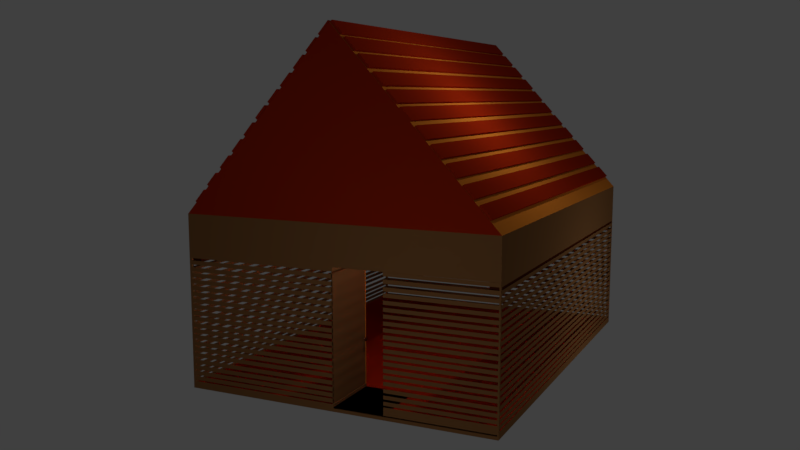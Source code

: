 # Source: 16.proyecto.gallinero.blend  (saved by Blender 2.79.6; exported with 4.5.12 LTS)
import bpy
from mathutils import Matrix  # noqa: F401  (used for matrix-valued properties, if any)

bpy.ops.wm.read_factory_settings(use_empty=True)
scene = bpy.context.scene
scene.name = 'Scene'

# ---- collections
col_collection_1 = bpy.data.collections.new('Collection 1'); scene.collection.children.link(col_collection_1)

# ---- materials (node trees are filled in below, after node groups)
mat_material_003 = bpy.data.materials.new('Material.003')
mat_material_003.alpha_threshold = 0.0
mat_material_003.use_transparent_shadow = False
mat_material_003.diffuse_color = (0.07658, 0.01243, 0.002354, 1.0)
mat_material_003.roughness = 0.5
mat_material_008 = bpy.data.materials.new('Material.008')
mat_material_008.alpha_threshold = 0.0
mat_material_008.use_transparent_shadow = False
mat_material_008.diffuse_color = (0.5277, 0.5277, 0.5277, 1.0)
mat_material_008.roughness = 0.5
mat_material_005 = bpy.data.materials.new('Material.005')
mat_material_005.alpha_threshold = 0.0
mat_material_005.use_transparent_shadow = False
mat_material_005.diffuse_color = (0.3757, 0.02093, 0.003066, 1.0)
mat_material_005.roughness = 0.5
mat_material_002 = bpy.data.materials.new('Material.002')
mat_material_002.alpha_threshold = 0.0
mat_material_002.use_transparent_shadow = False
mat_material_002.diffuse_color = (0.2462, 0.1108, 0.03911, 1.0)
mat_material_002.roughness = 0.5
mat_material = bpy.data.materials.new('Material')
mat_material.alpha_threshold = 0.0
mat_material.use_transparent_shadow = False
mat_material.diffuse_color = (0.8, 0.2382, 0.02618, 1.0)
mat_material.roughness = 0.5
mat_material.line_color = (0.0, 0.0, 0.0, 1.0)

# ---- material node trees

# ---- world
world_world = bpy.data.worlds.new('World'); scene.world = world_world
world_world.color = (0.05088, 0.05088, 0.05088)
world_world.use_sun_shadow = False
world_world.sun_shadow_jitter_overblur = 0.0

# ---- cameras
cam_camera = bpy.data.cameras.new('Camera')
cam_camera.clip_end = 100.0
cam_camera.lens = 35.0
cam_camera.sensor_width = 32.0
cam_camera.sensor_height = 18.0
cam_camera.ortho_scale = 7.314
cam_camera.dof.focus_distance = 0.0
cam_camera.dof.aperture_fstop = 128.0

# ---- lights
light_lamp_004 = bpy.data.lights.new('Lamp.004', 'POINT')
light_lamp_004.transmission_factor = 0.0
light_lamp_004.cutoff_distance = 30.0
light_lamp_004.energy = 100.0
light_lamp_004.shadow_buffer_clip_start = 1.001
light_lamp_004.shadow_soft_size = 0.1
light_lamp_004.shadow_maximum_resolution = 0.006
light_lamp_004.use_absolute_resolution = True
light_lamp_003 = bpy.data.lights.new('Lamp.003', 'POINT')
light_lamp_003.transmission_factor = 0.0
light_lamp_003.cutoff_distance = 30.0
light_lamp_003.energy = 100.0
light_lamp_003.shadow_buffer_clip_start = 1.001
light_lamp_003.shadow_soft_size = 0.1
light_lamp_003.shadow_maximum_resolution = 0.006
light_lamp_003.use_absolute_resolution = True
light_lamp_002 = bpy.data.lights.new('Lamp.002', 'POINT')
light_lamp_002.transmission_factor = 0.0
light_lamp_002.cutoff_distance = 30.0
light_lamp_002.energy = 100.0
light_lamp_002.shadow_buffer_clip_start = 1.001
light_lamp_002.shadow_soft_size = 0.1
light_lamp_002.shadow_maximum_resolution = 0.006
light_lamp_002.use_absolute_resolution = True
light_lamp_001 = bpy.data.lights.new('Lamp.001', 'POINT')
light_lamp_001.transmission_factor = 0.0
light_lamp_001.cutoff_distance = 30.0
light_lamp_001.energy = 100.0
light_lamp_001.shadow_buffer_clip_start = 1.001
light_lamp_001.shadow_soft_size = 0.1
light_lamp_001.shadow_maximum_resolution = 0.006
light_lamp_001.use_absolute_resolution = True
light_lamp = bpy.data.lights.new('Lamp', 'POINT')
light_lamp.transmission_factor = 0.0
light_lamp.cutoff_distance = 30.0
light_lamp.energy = 100.0
light_lamp.shadow_buffer_clip_start = 1.001
light_lamp.shadow_soft_size = 0.1
light_lamp.shadow_maximum_resolution = 0.006
light_lamp.use_absolute_resolution = True

# ---- meshes
me_sphere = bpy.data.meshes.new('Sphere')
me_sphere.from_pydata([(0.07939, -0.06849, 0.9913), (0.07627, 0.1314, 0.9568), (0.07022, 0.3262, 0.8857), (0.06148, 0.5085, 0.7809), (0.05038, 0.6712, 0.6463), (0.03735, 0.8082, 0.4871), (0.02289, 0.9141, 0.3094), (0.007554, 0.9849, 0.1201), (-0.008067, 1.018, -0.07353), (-0.06172, 0.7683, -0.7465), (0.1173, -0.07203, 0.9878), (0.1506, 0.1244, 0.9499), (0.1782, 0.3161, 0.8758), (0.1989, 0.4956, 0.7683), (0.212, 0.6561, 0.6315), (0.2169, 0.7914, 0.4706), (0.2135, 0.8963, 0.292), (0.2019, 0.9667, 0.1023), (0.1825, 1.0, -0.091), (0.1562, 0.9949, -0.2806), (0.1238, 0.9515, -0.4591), (0.08668, 0.8716, -0.6198), (0.04624, 0.7582, -0.7564), (0.004027, 0.6156, -0.8637), (-0.03834, 0.4495, -0.9375), (0.1537, -0.08281, 0.9836), (0.222, 0.1033, 0.9417), (0.2818, 0.2854, 0.8639), (0.3308, 0.4566, 0.7531), (0.3671, 0.6102, 0.6136), (0.3884, 0.9115, 0.08083), (0.3655, 0.9458, -0.1121), (0.3285, 0.9438, -0.3005), (0.2789, 0.9056, -0.477), (0.2186, 0.8325, -0.635), (0.1499, 0.7275, -0.7684), (0.07542, 0.5945, -0.8719), (-0.001938, 0.4387, -0.9417), (0.1872, -0.1004, 0.9789), (0.2877, 0.06871, 0.9324), (0.3772, 0.2352, 0.8503), (0.4522, 0.3927, 0.7359), (0.5098, 0.5351, 0.5933), (0.5478, 0.6569, 0.4283), (0.5648, 0.7535, 0.247), (0.5601, 0.8211, 0.05647), (0.5338, 0.8572, -0.136), (0.4871, 0.8604, -0.323), (0.4216, 0.8305, -0.4973), (0.34, 0.7687, -0.6522), (0.2453, 0.6773, -0.7819), (0.1411, 0.5599, -0.8812), (0.03155, 0.421, -0.9465), (0.2165, -0.1242, 0.9737), (0.3452, 0.02208, 0.9223), (0.4606, 0.1675, 0.8357), (0.5583, 0.3065, 0.7173), (0.6346, 0.4338, 0.5715), (0.6865, 0.5443, 0.404), (0.712, 0.634, 0.2212), (0.7102, 0.6993, 0.03019), (0.6811, 0.7377, -0.1618), (0.6258, 0.7478, -0.3472), (0.5465, 0.7292, -0.5191), (0.4461, 0.6825, -0.6708), (0.3287, 0.6096, -0.7965), (0.1986, 0.5133, -0.8913), (0.06084, 0.3973, -0.9516), (0.2404, -0.1532, 0.9684), (0.3922, -0.03483, 0.9119), (0.5288, 0.0849, 0.8206), (0.6452, 0.2014, 0.698), (0.7368, 0.3101, 0.5489), (0.8, 0.4069, 0.3789), (0.8325, 0.4881, 0.1945), (0.833, 0.5506, 0.002993), (0.8016, 0.5919, -0.1884), (0.7393, 0.6104, -0.3724), (0.6486, 0.6055, -0.5417), (0.533, 0.5773, -0.6901), (0.3969, 0.527, -0.8116), (0.2456, 0.4564, -0.9017), (0.0848, 0.3683, -0.9569), (0.2582, -0.1864, 0.9631), (0.4269, -0.09984, 0.9016), (0.5793, -0.00948, 0.8056), (0.7094, 0.08125, 0.6789), (0.8123, 0.1689, 0.5264), (0.8839, 0.25, 0.3539), (0.9216, 0.3215, 0.168), (0.9239, 0.3807, -0.02407), (0.8906, 0.4252, -0.215), (0.8232, 0.4535, -0.3974), (0.7241, 0.4643, -0.5642), (0.5972, 0.4572, -0.7092), (0.4474, 0.4326, -0.8266), (0.2803, 0.3914, -0.9121), (0.1025, 0.3351, -0.9622), (0.2689, -0.2224, 0.9581), (0.4481, -0.1704, 0.8917), (0.61, -0.112, 0.7912), (0.7485, -0.04921, 0.6606), (0.8583, 0.01546, 0.5049), (0.935, 0.07954, 0.3299), (0.9759, 0.1406, 0.1426), (0.9792, 0.1962, -0.04996), (0.9449, 0.2443, -0.2404), (0.8743, 0.283, -0.4213), (0.7701, 0.3109, -0.5858), (0.6363, 0.3268, -0.7275), (0.4781, 0.3301, -0.841), (0.3015, 0.3208, -0.922), (0.1133, 0.2991, -0.9673), (0.2724, -0.2598, 0.9535), (0.4549, -0.2439, 0.8826), (0.6199, -0.2187, 0.778), (0.7611, -0.185, 0.6438), (0.873, -0.1442, 0.4851), (0.9514, -0.09788, 0.308), (0.9932, -0.04778, 0.1193), (0.9969, 0.004163, -0.07369), (0.9623, 0.05595, -0.2636), (0.8907, 0.1056, -0.4432), (0.7848, 0.1512, -0.6055), (0.6488, 0.191, -0.7443), (0.4879, 0.2234, -0.8542), (0.3083, 0.2473, -0.9311), (0.1168, 0.2617, -0.9719), (0.2684, -0.2973, 0.9494), (0.447, -0.3175, 0.8747), (0.6084, -0.3254, 0.7666), (0.7465, -0.3209, 0.6292), (0.8559, -0.304, 0.468), (0.9324, -0.2754, 0.289), (0.973, -0.2363, 0.09909), (0.9763, -0.188, -0.09434), (0.9421, -0.1325, -0.2839), (0.8716, -0.07197, -0.4623), (0.7677, -0.008617, -0.6227), (0.6343, 0.05507, -0.7589), (0.4765, 0.1166, -0.8657), (0.3004, 0.1737, -0.939), (0.1127, 0.2242, -0.9759), (0.257, -0.3334, 0.9462), (0.4247, -0.3883, 0.8683), (0.5761, -0.4282, 0.7572), (0.7054, -0.4517, 0.6174), (0.8075, -0.4578, 0.454), (0.8787, -0.4463, 0.2735), (0.916, -0.4177, 0.08264), (0.9182, -0.373, -0.1111), (0.8851, -0.314, -0.3003), (0.8179, -0.2428, -0.4778), (0.7194, -0.1624, -0.6366), (0.5932, -0.07572, -0.7707), (0.4442, 0.01389, -0.875), (0.2781, 0.103, -0.9454), (0.1014, 0.1881, -0.9792), (0.2388, -0.3667, 0.9438), (0.389, -0.4536, 0.8636), (0.5242, -0.523, 0.7504), (0.6393, -0.5723, 0.6087), (0.7299, -0.5997, 0.4438), (0.7924, -0.6039, 0.2621), (0.8244, -0.585, 0.07061), (0.8248, -0.5436, -0.1234), (0.7935, -0.4813, -0.3124), (0.7316, -0.4005, -0.4891), (0.6417, -0.3043, -0.6468), (0.5271, -0.1964, -0.7794), (0.3923, -0.0809, -0.8818), (0.2424, 0.03767, -0.9501), (0.08319, 0.1548, -0.9816), (0.2144, -0.3959, 0.9424), (0.3411, -0.5109, 0.8608), (0.4548, -0.6062, 0.7464), (0.5509, -0.6782, 0.6036), (0.6259, -0.7242, 0.4378), (0.6768, -0.7423, 0.2554), (0.7017, -0.7319, 0.06348), (0.6997, -0.6933, -0.1306), (0.6708, -0.6281, -0.3195), (0.6161, -0.5388, -0.4958), (0.5377, -0.4288, -0.6529), (0.4387, -0.3022, -0.7845), (0.3228, -0.1641, -0.8858), (0.1945, -0.01963, -0.9529), (0.05878, 0.1256, -0.983), (0.1848, -0.4199, 0.942), (0.283, -0.558, 0.86), (0.3703, -0.6746, 0.7453), (0.4434, -0.7652, 0.6021), (0.4995, -0.8265, 0.4361), (0.5364, -0.856, 0.2536), (0.5527, -0.8526, 0.06152), (0.5477, -0.8164, -0.1326), (0.5217, -0.7488, -0.3215), (0.4757, -0.6525, -0.4977), (0.4114, -0.5311, -0.6545), (0.3312, -0.3893, -0.786), (0.2384, -0.2325, -0.887), (0.1364, -0.06673, -0.9536), (0.02914, 0.1016, -0.9834), (-0.07922, 0.266, -0.9751), (0.151, -0.4378, 0.9426), (0.2168, -0.593, 0.8613), (0.2742, -0.7255, 0.7471), (0.3211, -0.8301, 0.6045), (0.3557, -0.9027, 0.4389), (0.3766, -0.9407, 0.2566), (0.383, -0.9425, 0.06479), (0.3747, -0.9081, -0.1293), (0.352, -0.8388, -0.3182), (0.3158, -0.7372, -0.4946), (0.2675, -0.6073, -0.6517), (0.2089, -0.4541, -0.7836), (0.1423, -0.2834, -0.8851), (0.07017, -0.1018, -0.9523), (-0.004618, 0.08369, -0.9827), (0.1145, -0.4489, 0.9443), (0.145, -0.6148, 0.8646), (0.1701, -0.757, 0.7519), (0.1886, -0.8702, 0.6105), (0.1998, -0.95, 0.446), (0.2034, -0.9932, 0.2645), (0.1992, -0.9982, 0.07318), (0.1873, -0.9649, -0.1207), (0.1682, -0.8945, -0.3098), (0.1427, -0.7897, -0.4867), (0.1117, -0.6546, -0.6446), (0.07637, -0.4943, -0.7776), (0.03814, -0.315, -0.8803), (-0.001553, -0.1236, -0.9491), (-0.04118, 0.07261, -0.9811), (0.07648, -0.4527, 0.9469), (0.07058, -0.6223, 0.8697), (0.06196, -0.768, 0.7594), (0.05096, -0.8842, 0.6201), (0.03802, -0.9663, 0.4572), (0.02361, -1.011, 0.277), (0.008307, -1.018, 0.08637), (-0.007314, -0.9846, -0.1073), (-0.02265, -0.9138, -0.2966), (-0.03711, -0.8079, -0.4743), (-0.05014, -0.6709, -0.6335), (-0.06124, -0.5082, -0.768), (-0.06998, -0.3259, -0.8729), (-0.07603, -0.1311, -0.9439), (-0.07915, 0.06877, -0.9784), (0.03857, -0.4492, 0.9504), (-0.003788, -0.6154, 0.8765), (-0.046, -0.7579, 0.7692), (-0.08644, -0.8713, 0.6326), (-0.1236, -0.9513, 0.472), (-0.1559, -0.9946, 0.2934), (-0.1823, -0.9998, 0.1038), (-0.2016, -0.9665, -0.08949), (-0.2132, -0.896, -0.2791), (-0.2166, -0.7911, -0.4578), (-0.2117, -0.6559, -0.6186), (-0.1986, -0.4954, -0.7555), (-0.1779, -0.3158, -0.863), (-0.1504, -0.1242, -0.9371), (-0.1171, 0.0723, -0.975), (0.002178, -0.4384, 0.9546), (-0.07518, -0.5942, 0.8848), (-0.1497, -0.7272, 0.7812), (-0.2184, -0.8322, 0.6479), (-0.2787, -0.9053, 0.4899), (-0.3283, -0.9435, 0.3133), (-0.3653, -0.9455, 0.1249), (-0.3882, -0.9112, -0.06799), (-0.3962, -0.8418, -0.2581), (-0.389, -0.7401, -0.4379), (-0.3668, -0.6099, -0.6008), (-0.3306, -0.4563, -0.7402), (-0.2816, -0.2851, -0.851), (-0.2218, -0.103, -0.9289), (-0.1535, 0.08309, -0.9708), (-0.03131, -0.4208, 0.9593), (-0.1409, -0.5597, 0.8941), (-0.245, -0.677, 0.7947), (-0.3397, -0.7684, 0.6651), (-0.4214, -0.8302, 0.5101), (-0.4869, -0.8601, 0.3358), (-0.5336, -0.857, 0.1488), (-0.5598, -0.8209, -0.04364), (-0.5646, -0.7532, -0.2342), (-0.5476, -0.6566, -0.4154), (-0.5096, -0.5348, -0.5805), (-0.4519, -0.3924, -0.723), (-0.3769, -0.2349, -0.8375), (-0.2875, -0.06844, -0.9196), (-0.1869, 0.1007, -0.966), (0.07946, -0.2657, 0.988), (-0.0606, -0.397, 0.9645), (-0.1983, -0.513, 0.9041), (-0.3284, -0.6093, 0.8093), (-0.4459, -0.6822, 0.6837), (-0.5462, -0.7289, 0.532), (-0.6256, -0.7475, 0.3601), (-0.6808, -0.7375, 0.1746), (-0.71, -0.699, -0.01735), (-0.7118, -0.6337, -0.2084), (-0.6863, -0.5441, -0.3912), (-0.6344, -0.4335, -0.5587), (-0.5581, -0.3063, -0.7044), (-0.4604, -0.1672, -0.8229), (-0.3449, -0.02181, -0.9095), (-0.2162, 0.1245, -0.9609), (-0.08456, -0.368, 0.9698), (-0.2453, -0.4561, 0.9145), (-0.3967, -0.5267, 0.8244), (-0.5327, -0.5771, 0.7029), (-0.6484, -0.6052, 0.5546), (-0.739, -0.6101, 0.3852), (-0.8013, -0.5916, 0.2013), (-0.8328, -0.5503, 0.009841), (-0.8323, -0.4879, -0.1817), (-0.7998, -0.4067, -0.366), (-0.7365, -0.3098, -0.536), (-0.6449, -0.2011, -0.6852), (-0.5286, -0.08462, -0.8078), (-0.3919, 0.03511, -0.8991), (-0.2402, 0.1535, -0.9556), (-0.1023, -0.3348, 0.975), (-0.2801, -0.3911, 0.9249), (-0.4471, -0.4323, 0.8395), (-0.597, -0.4569, 0.722), (-0.7239, -0.464, 0.5771), (-0.823, -0.4532, 0.4102), (-0.8904, -0.425, 0.2278), (-0.9236, -0.3804, 0.0369), (-0.9214, -0.3212, -0.1552), (-0.8837, -0.2497, -0.341), (-0.812, -0.1686, -0.5135), (-0.7092, -0.08098, -0.6661), (-0.5791, 0.009753, -0.7928), (-0.4267, 0.1001, -0.8887), (-0.2579, 0.1866, -0.9503), (-0.1131, -0.2989, 0.9801), (-0.3013, -0.3205, 0.9348), (-0.4779, -0.3298, 0.8539), (-0.6361, -0.3265, 0.7403), (-0.7699, -0.3106, 0.5986), (-0.8741, -0.2827, 0.4341), (-0.9447, -0.244, 0.2532), (-0.979, -0.1959, 0.0628), (-0.9756, -0.1403, -0.1298), (-0.9348, -0.07926, -0.3171), (-0.858, -0.01518, -0.492), (-0.7483, 0.04948, -0.6478), (-0.6098, 0.1123, -0.7784), (-0.4479, 0.1707, -0.8788), (-0.2687, 0.2226, -0.9453), (-0.1165, -0.2614, 0.9847), (-0.308, -0.247, 0.9439), (-0.4877, -0.2231, 0.867), (-0.6486, -0.1907, 0.7571), (-0.7846, -0.1509, 0.6183), (-0.8904, -0.1053, 0.456), (-0.962, -0.05568, 0.2765), (-0.9967, -0.00389, 0.08652), (-0.993, 0.04805, -0.1065), (-0.9511, 0.09815, -0.2952), (-0.8728, 0.1445, -0.4723), (-0.7608, 0.1853, -0.631), (-0.6196, 0.2189, -0.7652), (-0.4546, 0.2442, -0.8697), (-0.2722, 0.2601, -0.9406), (-0.1125, -0.2239, 0.9887), (-0.3001, -0.1735, 0.9518), (-0.4762, -0.1164, 0.8785), (-0.634, -0.0548, 0.7717), (-0.7675, 0.008891, 0.6355), (-0.8714, 0.07224, 0.4751), (-0.9418, 0.1328, 0.2967), (-0.9761, 0.1883, 0.1072), (-0.9728, 0.2365, -0.08626), (-0.9321, 0.2757, -0.2761), (-0.8556, 0.3043, -0.4551), (-0.7462, 0.3212, -0.6164), (-0.6082, 0.3257, -0.7537), (-0.4467, 0.3178, -0.8618), (-0.2681, 0.2976, -0.9366), (-0.1012, -0.1878, 0.992), (-0.2779, -0.1027, 0.9582), (-0.444, -0.01361, 0.8878), (-0.5929, 0.07599, 0.7836), (-0.7191, 0.1627, 0.6494), (-0.8177, 0.2431, 0.4906), (-0.8848, 0.3142, 0.3132), (-0.9179, 0.3733, 0.1239), (-0.9158, 0.418, -0.0698), (-0.8784, 0.4466, -0.2606), (-0.8073, 0.4581, -0.4412), (-0.7052, 0.452, -0.6045), (-0.5759, 0.4285, -0.7444), (-0.4245, 0.3885, -0.8554), (-0.2568, 0.3337, -0.9333), (-0.08295, -0.1545, 0.9944), (-0.2422, -0.03739, 0.9629), (-0.3921, 0.08118, 0.8946), (-0.5269, 0.1966, 0.7922), (-0.6415, 0.3045, 0.6596), (-0.7314, 0.4008, 0.5019), (-0.7932, 0.4816, 0.3252), (-0.8245, 0.5439, 0.1362), (-0.8242, 0.5853, -0.05778), (-0.7921, 0.6042, -0.2493), (-0.7296, 0.5999, -0.431), (-0.6391, 0.5726, -0.5959), (-0.524, 0.5233, -0.7376), (-0.3888, 0.4538, -0.8507), (-0.2386, 0.367, -0.9309), (-0.05855, -0.1253, 0.9958), (-0.1943, 0.0199, 0.9657), (-0.3226, 0.1644, 0.8987), (-0.4385, 0.3025, 0.7974), (-0.5375, 0.429, 0.6657), (-0.6158, 0.5391, 0.5087), (-0.6705, 0.6284, 0.3323), (-0.6995, 0.6936, 0.1435), (-0.7015, 0.7321, -0.05065), (-0.6766, 0.7425, -0.2426), (-0.6256, 0.7244, -0.4249), (-0.5507, 0.6785, -0.5907), (-0.4545, 0.6064, -0.7336), (-0.3409, 0.5111, -0.848), (-0.2142, 0.3962, -0.9295), (-0.0289, -0.1013, 0.9962), (-0.1361, 0.067, 0.9665), (-0.2381, 0.2327, 0.8998), (-0.331, 0.3895, 0.7988), (-0.4111, 0.5314, 0.6674), (-0.4754, 0.6528, 0.5105), (-0.5215, 0.7491, 0.3343), (-0.5475, 0.8167, 0.1455), (-0.5524, 0.8528, -0.04868), (-0.5362, 0.8563, -0.2407), (-0.4993, 0.8268, -0.4233), (-0.4432, 0.7655, -0.5893), (-0.3701, 0.6748, -0.7324), (-0.2827, 0.5582, -0.8472), (-0.1845, 0.4202, -0.9291), (0.004857, -0.08342, 0.9956), (-0.06993, 0.1021, 0.9652), (-0.142, 0.2837, 0.8979), (-0.2086, 0.4544, 0.7964), (-0.2673, 0.6076, 0.6646), (-0.3156, 0.7375, 0.5074), (-0.3518, 0.8391, 0.331), (-0.3745, 0.9084, 0.1421), (-0.3827, 0.9428, -0.05196), (-0.3763, 0.941, -0.2438), (-0.3554, 0.903, -0.426), (-0.3209, 0.8303, -0.5917), (-0.274, 0.7258, -0.7343), (-0.2165, 0.5933, -0.8485), (-0.1508, 0.4381, -0.9298), (0.04142, -0.07234, 0.9939), (0.001793, 0.1238, 0.9619), (-0.0379, 0.3152, 0.8932), (-0.07613, 0.4945, 0.7904), (-0.1114, 0.6548, 0.6575), (-0.1424, 0.79, 0.4995), (-0.168, 0.8948, 0.3226), (-0.1871, 0.9652, 0.1336), (-0.1989, 0.9985, -0.06035), (-0.2032, 0.9934, -0.2517), (-0.1996, 0.9502, -0.4332), (-0.1883, 0.8705, -0.5977), (-0.1698, 0.7573, -0.7391), (-0.1448, 0.615, -0.8517), (-0.1142, 0.4491, -0.9314), (-0.02337, 1.012, -0.2641), (-0.03778, 0.9666, -0.4443), (-0.05073, 0.8844, -0.6072), (-0.07034, 0.6226, -0.8569), (-0.07625, 0.453, -0.9341), (0.533, 1.517, 0.6566), (0.5428, 1.567, 0.5625), (0.5488, 1.597, 0.4604), (0.5509, 1.607, 0.3542), (0.6179, 1.492, 0.6566), (0.6371, 1.538, 0.5625), (0.649, 1.567, 0.4604), (0.653, 1.576, 0.3542), (0.6961, 1.45, 0.6566), (0.7241, 1.492, 0.5625), (0.7413, 1.517, 0.4604), (0.7471, 1.526, 0.3542), (0.1992, -0.9982, 0.07318), (0.1873, -0.9649, -0.1207), (0.008307, -1.018, 0.08637), (-0.007314, -0.9846, -0.1073), (0.1802, -1.042, 0.05169), (0.1707, -1.015, -0.1034), (0.02795, -1.057, 0.06221), (0.01546, -1.031, -0.09264), (0.2009, -1.043, 0.06978), (0.189, -1.01, -0.1241), (0.01001, -1.062, 0.08297), (-0.005608, -1.029, -0.1107), (0.1615, -1.104, 0.02835), (0.1544, -1.084, -0.08699), (0.04872, -1.116, 0.03614), (0.03943, -1.096, -0.07905), (0.1826, -1.106, 0.04683), (0.1731, -1.079, -0.1082), (0.0304, -1.121, 0.05735), (0.01791, -1.095, -0.0975), (0.1711, -1.105, 0.03675), (0.1629, -1.082, -0.09665), (0.04039, -1.118, 0.04578), (0.02965, -1.095, -0.08744)], [], [(4, 3, 13, 14), (9, 477, 21, 22), (5, 4, 14, 15), (478, 9, 22, 23), (6, 5, 15, 16), (479, 478, 23, 24), (7, 6, 16, 17), (0, 294, 10), (203, 479, 24), (8, 7, 17, 18), (1, 0, 10, 11), (475, 8, 18, 19), (2, 1, 11, 12), (476, 475, 19, 20), (3, 2, 12, 13), (477, 476, 20, 21), (20, 19, 32, 33), (13, 12, 27, 28), (21, 20, 33, 34), (14, 13, 28, 29), (22, 21, 34, 35), (29, 42, 488, 484), (23, 22, 35, 36), (15, 14, 480, 481), (24, 23, 36, 37), (43, 44, 490, 489), (10, 294, 25), (203, 24, 37), (18, 17, 30, 31), (11, 10, 25, 26), (19, 18, 31, 32), (12, 11, 26, 27), (37, 36, 51, 52), (17, 16, 482, 483), (25, 294, 38), (203, 37, 52), (31, 30, 45, 46), (26, 25, 38, 39), (32, 31, 46, 47), (27, 26, 39, 40), (33, 32, 47, 48), (28, 27, 40, 41), (34, 33, 48, 49), (29, 28, 41, 42), (35, 34, 49, 50), (42, 43, 489, 488), (36, 35, 50, 51), (14, 29, 484, 480), (49, 48, 63, 64), (42, 41, 56, 57), (50, 49, 64, 65), (43, 42, 57, 58), (51, 50, 65, 66), (44, 43, 58, 59), (52, 51, 66, 67), (45, 44, 59, 60), (38, 294, 53), (203, 52, 67), (46, 45, 60, 61), (39, 38, 53, 54), (47, 46, 61, 62), (40, 39, 54, 55), (48, 47, 62, 63), (41, 40, 55, 56), (53, 294, 68), (203, 67, 82), (61, 60, 75, 76), (54, 53, 68, 69), (62, 61, 76, 77), (55, 54, 69, 70), (63, 62, 77, 78), (56, 55, 70, 71), (64, 63, 78, 79), (57, 56, 71, 72), (65, 64, 79, 80), (58, 57, 72, 73), (66, 65, 80, 81), (59, 58, 73, 74), (67, 66, 81, 82), (60, 59, 74, 75), (72, 71, 86, 87), (80, 79, 94, 95), (73, 72, 87, 88), (81, 80, 95, 96), (74, 73, 88, 89), (82, 81, 96, 97), (75, 74, 89, 90), (68, 294, 83), (203, 82, 97), (76, 75, 90, 91), (69, 68, 83, 84), (77, 76, 91, 92), (70, 69, 84, 85), (78, 77, 92, 93), (71, 70, 85, 86), (79, 78, 93, 94), (91, 90, 105, 106), (84, 83, 98, 99), (92, 91, 106, 107), (85, 84, 99, 100), (93, 92, 107, 108), (86, 85, 100, 101), (94, 93, 108, 109), (87, 86, 101, 102), (95, 94, 109, 110), (88, 87, 102, 103), (96, 95, 110, 111), (89, 88, 103, 104), (97, 96, 111, 112), (90, 89, 104, 105), (83, 294, 98), (203, 97, 112), (110, 109, 124, 125), (103, 102, 117, 118), (111, 110, 125, 126), (104, 103, 118, 119), (112, 111, 126, 127), (105, 104, 119, 120), (98, 294, 113), (203, 112, 127), (106, 105, 120, 121), (99, 98, 113, 114), (107, 106, 121, 122), (100, 99, 114, 115), (108, 107, 122, 123), (101, 100, 115, 116), (109, 108, 123, 124), (102, 101, 116, 117), (114, 113, 128, 129), (122, 121, 136, 137), (115, 114, 129, 130), (123, 122, 137, 138), (116, 115, 130, 131), (124, 123, 138, 139), (117, 116, 131, 132), (125, 124, 139, 140), (118, 117, 132, 133), (126, 125, 140, 141), (119, 118, 133, 134), (127, 126, 141, 142), (120, 119, 134, 135), (113, 294, 128), (203, 127, 142), (121, 120, 135, 136), (133, 132, 147, 148), (141, 140, 155, 156), (134, 133, 148, 149), (142, 141, 156, 157), (135, 134, 149, 150), (128, 294, 143), (203, 142, 157), (136, 135, 150, 151), (129, 128, 143, 144), (137, 136, 151, 152), (130, 129, 144, 145), (138, 137, 152, 153), (131, 130, 145, 146), (139, 138, 153, 154), (132, 131, 146, 147), (140, 139, 154, 155), (152, 151, 166, 167), (145, 144, 159, 160), (153, 152, 167, 168), (146, 145, 160, 161), (154, 153, 168, 169), (147, 146, 161, 162), (155, 154, 169, 170), (148, 147, 162, 163), (156, 155, 170, 171), (149, 148, 163, 164), (157, 156, 171, 172), (150, 149, 164, 165), (143, 294, 158), (203, 157, 172), (151, 150, 165, 166), (144, 143, 158, 159), (171, 170, 185, 186), (164, 163, 178, 179), (172, 171, 186, 187), (165, 164, 179, 180), (158, 294, 173), (203, 172, 187), (166, 165, 180, 181), (159, 158, 173, 174), (167, 166, 181, 182), (160, 159, 174, 175), (168, 167, 182, 183), (161, 160, 175, 176), (169, 168, 183, 184), (162, 161, 176, 177), (170, 169, 184, 185), (163, 162, 177, 178), (183, 182, 197, 198), (176, 175, 190, 191), (184, 183, 198, 199), (177, 176, 191, 192), (185, 184, 199, 200), (178, 177, 192, 193), (186, 185, 200, 201), (179, 178, 193, 194), (187, 186, 201, 202), (180, 179, 194, 195), (173, 294, 188), (203, 187, 202), (181, 180, 195, 196), (174, 173, 188, 189), (182, 181, 196, 197), (175, 174, 189, 190), (202, 201, 217, 218), (195, 194, 210, 211), (188, 294, 204), (203, 202, 218), (196, 195, 211, 212), (189, 188, 204, 205), (197, 196, 212, 213), (190, 189, 205, 206), (198, 197, 213, 214), (191, 190, 206, 207), (199, 198, 214, 215), (192, 191, 207, 208), (200, 199, 215, 216), (193, 192, 208, 209), (201, 200, 216, 217), (194, 193, 209, 210), (207, 206, 221, 222), (215, 214, 229, 230), (208, 207, 222, 223), (216, 215, 230, 231), (209, 208, 223, 224), (217, 216, 231, 232), (210, 209, 224, 225), (218, 217, 232, 233), (211, 210, 225, 226), (204, 294, 219), (203, 218, 233), (212, 211, 226, 227), (205, 204, 219, 220), (213, 212, 227, 228), (206, 205, 220, 221), (214, 213, 228, 229), (226, 225, 492, 493), (219, 294, 234), (203, 233, 248), (227, 226, 241, 242), (220, 219, 234, 235), (228, 227, 242, 243), (221, 220, 235, 236), (229, 228, 243, 244), (222, 221, 236, 237), (230, 229, 244, 245), (223, 222, 237, 238), (231, 230, 245, 246), (224, 223, 238, 239), (232, 231, 246, 247), (225, 224, 239, 240), (233, 232, 247, 248), (245, 244, 259, 260), (238, 237, 252, 253), (246, 245, 260, 261), (239, 238, 253, 254), (247, 246, 261, 262), (240, 239, 254, 255), (248, 247, 262, 263), (241, 240, 255, 256), (234, 294, 249), (203, 248, 263), (242, 241, 256, 257), (235, 234, 249, 250), (243, 242, 257, 258), (236, 235, 250, 251), (244, 243, 258, 259), (237, 236, 251, 252), (249, 294, 264), (203, 263, 278), (257, 256, 271, 272), (250, 249, 264, 265), (258, 257, 272, 273), (251, 250, 265, 266), (259, 258, 273, 274), (252, 251, 266, 267), (260, 259, 274, 275), (253, 252, 267, 268), (261, 260, 275, 276), (254, 253, 268, 269), (262, 261, 276, 277), (255, 254, 269, 270), (263, 262, 277, 278), (256, 255, 270, 271), (268, 267, 282, 283), (276, 275, 290, 291), (269, 268, 283, 284), (277, 276, 291, 292), (270, 269, 284, 285), (278, 277, 292, 293), (271, 270, 285, 286), (264, 294, 279), (203, 278, 293), (272, 271, 286, 287), (265, 264, 279, 280), (273, 272, 287, 288), (266, 265, 280, 281), (274, 273, 288, 289), (267, 266, 281, 282), (275, 274, 289, 290), (287, 286, 302, 303), (280, 279, 295, 296), (288, 287, 303, 304), (281, 280, 296, 297), (289, 288, 304, 305), (282, 281, 297, 298), (290, 289, 305, 306), (283, 282, 298, 299), (291, 290, 306, 307), (284, 283, 299, 300), (292, 291, 307, 308), (285, 284, 300, 301), (293, 292, 308, 309), (286, 285, 301, 302), (279, 294, 295), (203, 293, 309), (307, 306, 321, 322), (300, 299, 314, 315), (308, 307, 322, 323), (301, 300, 315, 316), (309, 308, 323, 324), (302, 301, 316, 317), (295, 294, 310), (203, 309, 324), (303, 302, 317, 318), (296, 295, 310, 311), (304, 303, 318, 319), (297, 296, 311, 312), (305, 304, 319, 320), (298, 297, 312, 313), (306, 305, 320, 321), (299, 298, 313, 314), (319, 318, 333, 334), (312, 311, 326, 327), (320, 319, 334, 335), (313, 312, 327, 328), (321, 320, 335, 336), (314, 313, 328, 329), (322, 321, 336, 337), (315, 314, 329, 330), (323, 322, 337, 338), (316, 315, 330, 331), (324, 323, 338, 339), (317, 316, 331, 332), (310, 294, 325), (203, 324, 339), (318, 317, 332, 333), (311, 310, 325, 326), (338, 337, 352, 353), (331, 330, 345, 346), (339, 338, 353, 354), (332, 331, 346, 347), (325, 294, 340), (203, 339, 354), (333, 332, 347, 348), (326, 325, 340, 341), (334, 333, 348, 349), (327, 326, 341, 342), (335, 334, 349, 350), (328, 327, 342, 343), (336, 335, 350, 351), (329, 328, 343, 344), (337, 336, 351, 352), (330, 329, 344, 345), (342, 341, 356, 357), (350, 349, 364, 365), (343, 342, 357, 358), (351, 350, 365, 366), (344, 343, 358, 359), (352, 351, 366, 367), (345, 344, 359, 360), (353, 352, 367, 368), (346, 345, 360, 361), (354, 353, 368, 369), (347, 346, 361, 362), (340, 294, 355), (203, 354, 369), (348, 347, 362, 363), (341, 340, 355, 356), (349, 348, 363, 364), (361, 360, 375, 376), (369, 368, 383, 384), (362, 361, 376, 377), (355, 294, 370), (203, 369, 384), (363, 362, 377, 378), (356, 355, 370, 371), (364, 363, 378, 379), (357, 356, 371, 372), (365, 364, 379, 380), (358, 357, 372, 373), (366, 365, 380, 381), (359, 358, 373, 374), (367, 366, 381, 382), (360, 359, 374, 375), (368, 367, 382, 383), (380, 379, 394, 395), (373, 372, 387, 388), (381, 380, 395, 396), (374, 373, 388, 389), (382, 381, 396, 397), (375, 374, 389, 390), (383, 382, 397, 398), (376, 375, 390, 391), (384, 383, 398, 399), (377, 376, 391, 392), (370, 294, 385), (203, 384, 399), (378, 377, 392, 393), (371, 370, 385, 386), (379, 378, 393, 394), (372, 371, 386, 387), (399, 398, 413, 414), (392, 391, 406, 407), (385, 294, 400), (203, 399, 414), (393, 392, 407, 408), (386, 385, 400, 401), (394, 393, 408, 409), (387, 386, 401, 402), (395, 394, 409, 410), (388, 387, 402, 403), (396, 395, 410, 411), (389, 388, 403, 404), (397, 396, 411, 412), (390, 389, 404, 405), (398, 397, 412, 413), (391, 390, 405, 406), (403, 402, 417, 418), (411, 410, 425, 426), (404, 403, 418, 419), (412, 411, 426, 427), (405, 404, 419, 420), (413, 412, 427, 428), (406, 405, 420, 421), (414, 413, 428, 429), (407, 406, 421, 422), (400, 294, 415), (203, 414, 429), (408, 407, 422, 423), (401, 400, 415, 416), (409, 408, 423, 424), (402, 401, 416, 417), (410, 409, 424, 425), (422, 421, 436, 437), (415, 294, 430), (203, 429, 444), (423, 422, 437, 438), (416, 415, 430, 431), (424, 423, 438, 439), (417, 416, 431, 432), (425, 424, 439, 440), (418, 417, 432, 433), (426, 425, 440, 441), (419, 418, 433, 434), (427, 426, 441, 442), (420, 419, 434, 435), (428, 427, 442, 443), (421, 420, 435, 436), (429, 428, 443, 444), (441, 440, 455, 456), (434, 433, 448, 449), (442, 441, 456, 457), (435, 434, 449, 450), (443, 442, 457, 458), (436, 435, 450, 451), (444, 443, 458, 459), (437, 436, 451, 452), (430, 294, 445), (203, 444, 459), (438, 437, 452, 453), (431, 430, 445, 446), (439, 438, 453, 454), (432, 431, 446, 447), (440, 439, 454, 455), (433, 432, 447, 448), (203, 459, 474), (453, 452, 467, 468), (446, 445, 460, 461), (454, 453, 468, 469), (447, 446, 461, 462), (455, 454, 469, 470), (448, 447, 462, 463), (456, 455, 470, 471), (449, 448, 463, 464), (457, 456, 471, 472), (450, 449, 464, 465), (458, 457, 472, 473), (451, 450, 465, 466), (459, 458, 473, 474), (452, 451, 466, 467), (445, 294, 460), (472, 471, 477, 9), (465, 464, 4, 5), (473, 472, 9, 478), (466, 465, 5, 6), (474, 473, 478, 479), (467, 466, 6, 7), (460, 294, 0), (203, 474, 479), (468, 467, 7, 8), (461, 460, 0, 1), (469, 468, 8, 475), (462, 461, 1, 2), (470, 469, 475, 476), (463, 462, 2, 3), (471, 470, 476, 477), (464, 463, 3, 4), (481, 480, 484, 485), (482, 481, 485, 486), (483, 482, 486, 487), (487, 486, 490, 491), (485, 484, 488, 489), (486, 485, 489, 490), (45, 30, 487, 491), (44, 45, 491, 490), (30, 17, 483, 487), (16, 15, 481, 482), (492, 494, 502, 500), (240, 241, 495, 494), (225, 240, 494, 492), (241, 226, 493, 495), (499, 497, 509, 511), (494, 495, 503, 502), (495, 493, 501, 503), (493, 492, 500, 501), (496, 497, 501, 500), (499, 498, 502, 503), (497, 499, 503, 501), (498, 496, 500, 502), (505, 504, 506, 507), (497, 496, 508, 509), (496, 498, 510, 508), (498, 499, 511, 510), (512, 513, 509, 508), (515, 514, 510, 511), (513, 515, 511, 509), (514, 512, 508, 510), (504, 505, 513, 512), (507, 506, 514, 515), (505, 507, 515, 513), (506, 504, 512, 514)])
me_sphere.polygons.foreach_set('use_smooth', [True] * 546)
me_sphere.polygons.foreach_set('material_index', [0, 0, 0, 0, 0, 0, 0, 0, 0, 0, 0, 0, 0, 0, 0, 0, 0, 0, 0, 0, 0, 1, 0, 1, 0, 1, 0, 0, 0, 0, 0, 0, 0, 1, 0, 0, 0, 0, 0, 0, 0, 0, 0, 0, 0, 1, 0, 1, 0, 0, 0, 0, 0, 0, 0, 0, 0, 0, 0, 0, 0, 0, 0, 0, 0, 0, 0, 0, 0, 0, 0, 0, 0, 0, 0, 0, 0, 0, 0, 0, 0, 0, 0, 0, 0, 0, 0, 0, 0, 0, 0, 0, 0, 0, 0, 0, 0, 0, 0, 0, 0, 0, 0, 0, 0, 0, 0, 0, 0, 0, 0, 0, 0, 0, 0, 0, 0, 0, 0, 0, 0, 0, 0, 0, 0, 0, 0, 0, 0, 0, 0, 0, 0, 0, 0, 0, 0, 0, 0, 0, 0, 0, 0, 0, 0, 0, 0, 0, 0, 0, 0, 0, 0, 0, 0, 0, 0, 0, 0, 0, 0, 0, 0, 0, 0, 0, 0, 0, 0, 0, 0, 0, 0, 0, 0, 0, 0, 0, 0, 0, 0, 0, 0, 0, 0, 0, 0, 0, 0, 0, 0, 0, 0, 0, 0, 0, 0, 0, 0, 0, 0, 0, 0, 0, 0, 0, 0, 0, 0, 0, 0, 0, 0, 0, 0, 0, 0, 0, 0, 0, 0, 0, 0, 0, 0, 0, 0, 0, 0, 0, 0, 0, 0, 0, 0, 0, 0, 0, 0, 0, 0, 0, 0, 0, 0, 0, 0, 0, 0, 0, 0, 0, 0, 0, 0, 0, 0, 0, 0, 0, 0, 0, 0, 0, 0, 0, 0, 0, 0, 0, 0, 0, 0, 0, 0, 0, 0, 0, 0, 0, 0, 0, 0, 0, 0, 0, 0, 0, 0, 0, 0, 0, 0, 0, 0, 0, 0, 0, 0, 0, 0, 0, 0, 0, 0, 0, 0, 0, 0, 0, 0, 0, 0, 0, 0, 0, 0, 0, 0, 0, 0, 0, 0, 0, 0, 0, 0, 0, 0, 0, 0, 0, 0, 0, 0, 0, 0, 0, 0, 0, 0, 0, 0, 0, 0, 0, 0, 0, 0, 0, 0, 0, 0, 0, 0, 0, 0, 0, 0, 0, 0, 0, 0, 0, 0, 0, 0, 0, 0, 0, 0, 0, 0, 0, 0, 0, 0, 0, 0, 0, 0, 0, 0, 0, 0, 0, 0, 0, 0, 0, 0, 0, 0, 0, 0, 0, 0, 0, 0, 0, 0, 0, 0, 0, 0, 0, 0, 0, 0, 0, 0, 0, 0, 0, 0, 0, 0, 0, 0, 0, 0, 0, 0, 0, 0, 0, 0, 0, 0, 0, 0, 0, 0, 0, 0, 0, 0, 0, 0, 0, 0, 0, 0, 0, 0, 0, 0, 0, 0, 0, 0, 0, 0, 0, 0, 0, 0, 0, 0, 0, 0, 0, 0, 0, 0, 0, 0, 0, 0, 0, 0, 0, 0, 0, 0, 0, 0, 0, 0, 0, 0, 0, 0, 0, 0, 0, 0, 0, 0, 0, 0, 0, 0, 0, 0, 0, 0, 0, 0, 0, 0, 0, 0, 0, 0, 0, 0, 0, 0, 0, 0, 0, 1, 1, 1, 1, 1, 1, 1, 1, 1, 1, 0, 0, 0, 0, 0, 0, 0, 0, 0, 0, 0, 0, 0, 0, 0, 0, 0, 0, 0, 0, 0, 0, 0, 0])
me_sphere.materials.append(mat_material_003)
me_sphere.materials.append(mat_material_008)
me_sphere.use_remesh_preserve_volume = False
me_sphere.use_remesh_preserve_attributes = False
me_sphere.use_mirror_vertex_groups = False
me_sphere.update()
me_cube_032 = bpy.data.meshes.new('Cube.032')
me_cube_032.from_pydata([(-1.0, -1.0, -1.0), (-1.0, -1.0, 1.0), (-1.0, 1.0, -1.0), (-1.0, 1.0, 1.0), (1.0, -1.0, -1.0), (1.0, -1.0, 1.0), (1.0, 1.0, -1.0), (1.0, 1.0, 1.0), (-1.008, -3.484, -0.7555), (-1.008, -3.484, 1.244), (-1.008, -1.484, -0.7555), (-1.008, -1.484, 1.244), (0.9997, -3.484, -0.7555), (0.9997, -3.484, 1.244), (0.9997, -1.484, -0.7555), (0.9997, -1.484, 1.244), (-1.011, -6.055, -0.6845), (-1.011, -6.055, 1.316), (-1.011, -4.055, -0.6845), (-1.011, -4.055, 1.316), (1.001, -6.055, -0.6845), (1.001, -6.055, 1.316), (1.001, -4.055, -0.6845), (1.001, -4.055, 1.316), (-1.015, -8.766, -0.5923), (-1.015, -8.766, 1.408), (-1.015, -6.766, -0.5923), (-1.015, -6.766, 1.408), (1.002, -8.766, -0.5923), (1.002, -8.766, 1.408), (1.002, -6.766, -0.5923), (1.002, -6.766, 1.408), (-1.013, -11.36, -0.1738), (-1.013, -11.36, 1.826), (-1.013, -9.357, -0.1738), (-1.013, -9.357, 1.826), (1.002, -11.36, -0.1738), (1.002, -11.36, 1.826), (1.002, -9.357, -0.1738), (1.002, -9.357, 1.826), (-1.014, -13.9, -0.02422), (-1.014, -13.9, 1.976), (-1.014, -11.9, -0.02422), (-1.014, -11.9, 1.976), (1.006, -13.9, -0.02422), (1.006, -13.9, 1.976), (1.006, -11.9, -0.02422), (1.006, -11.9, 1.976), (-1.013, -16.64, 0.04745), (-1.013, -16.64, 2.047), (-1.013, -14.64, 0.04745), (-1.013, -14.64, 2.047), (1.002, -16.64, 0.04745), (1.002, -16.64, 2.047), (1.002, -14.64, 0.04745), (1.002, -14.64, 2.047), (-1.013, -19.36, 0.07223), (-1.013, -19.36, 2.072), (-1.013, -17.36, 0.07223), (-1.013, -17.36, 2.072), (1.002, -19.36, 0.07223), (1.002, -19.36, 2.072), (1.002, -17.36, 0.07223), (1.002, -17.36, 2.072), (-1.013, -22.09, 0.2444), (-1.013, -22.09, 2.244), (-1.013, -20.09, 0.2444), (-1.013, -20.09, 2.244), (1.002, -22.09, 0.2444), (1.002, -22.09, 2.244), (1.002, -20.09, 0.2444), (1.002, -20.09, 2.244), (-1.013, -25.07, 0.4812), (-1.013, -25.07, 2.481), (-1.013, -23.07, 0.4812), (-1.013, -23.07, 2.481), (1.002, -25.07, 0.4812), (1.002, -25.07, 2.481), (1.002, -23.07, 0.4812), (1.002, -23.07, 2.481), (-1.013, -27.94, 0.1831), (-1.013, -27.94, 2.183), (-1.013, -25.94, 0.1831), (-1.013, -25.94, 2.183), (1.002, -27.94, 0.1831), (1.002, -27.94, 2.183), (1.002, -25.94, 0.1831), (1.002, -25.94, 2.183), (-1.013, -1.802, 180.7), (-1.013, -1.483, 180.9), (-1.013, -1.595, 168.3), (-1.013, -1.276, 168.5), (1.002, -1.802, 180.7), (1.002, -1.483, 180.9), (1.002, -1.595, 168.3), (1.002, -1.276, 168.5), (-1.013, -1.458, 163.0), (-1.013, -1.138, 163.2), (-1.013, -1.25, 150.6), (-1.013, -0.931, 150.8), (1.002, -1.458, 163.0), (1.002, -1.138, 163.2), (1.002, -1.25, 150.6), (1.002, -0.931, 150.8), (-1.013, -1.187, 144.5), (-1.013, -0.8673, 144.7), (-1.013, -0.9795, 132.1), (-1.013, -0.6601, 132.3), (1.002, -1.187, 144.5), (1.002, -0.8673, 144.7), (1.002, -0.9795, 132.1), (1.002, -0.6601, 132.3), (-1.013, -0.931, 127.5), (-1.013, -0.6115, 127.7), (-1.013, -0.7238, 115.1), (-1.013, -0.4043, 115.3), (1.002, -0.931, 127.5), (1.002, -0.6115, 127.7), (1.002, -0.7238, 115.1), (1.002, -0.4043, 115.3), (-1.013, -0.6539, 110.7), (-1.013, -0.3344, 110.9), (-1.013, -0.4467, 98.34), (-1.013, -0.1272, 98.54), (1.002, -0.6539, 110.7), (1.002, -0.3344, 110.9), (1.002, -0.4467, 98.34), (1.002, -0.1272, 98.54), (-1.014, -0.3808, 93.71), (-1.014, -0.06141, 93.92), (-1.014, -0.1736, 81.32), (-1.014, 0.1458, 81.53), (1.006, -0.3808, 93.71), (1.006, -0.06141, 93.92), (1.006, -0.1736, 81.32), (1.006, 0.1458, 81.53), (-1.013, -0.1414, 77.95), (-1.013, 0.1781, 78.16), (-1.013, 0.06583, 65.57), (-1.013, 0.3853, 65.77), (1.002, -0.1414, 77.95), (1.002, 0.1781, 78.16), (1.002, 0.06583, 65.57), (1.002, 0.3853, 65.77), (-1.015, 0.06022, 61.86), (-1.015, 0.3797, 62.07), (-1.015, 0.2674, 49.47), (-1.015, 0.5869, 49.68), (1.002, 0.06022, 61.86), (1.002, 0.3797, 62.07), (1.002, 0.2674, 49.47), (1.002, 0.5869, 49.68), (-1.011, 0.3263, 45.06), (-1.011, 0.6458, 45.27), (-1.011, 0.5335, 32.68), (-1.011, 0.853, 32.88), (1.001, 0.3263, 45.06), (1.001, 0.6458, 45.27), (1.001, 0.5335, 32.68), (1.001, 0.853, 32.88), (-1.008, 0.5814, 29.13), (-1.008, 0.9008, 29.34), (-1.008, 0.7886, 16.75), (-1.008, 1.108, 16.95), (0.9997, 0.5814, 29.13), (0.9997, 0.9008, 29.34), (0.9997, 0.7886, 16.75), (0.9997, 1.108, 16.95), (-1.0, 0.7997, 13.72), (-1.0, 1.119, 13.93), (-1.0, 1.007, 1.331), (-1.0, 1.326, 1.539), (1.0, 0.7997, 13.72), (1.0, 1.119, 13.93), (1.0, 1.007, 1.331), (1.0, 1.326, 1.539)], [], [(0, 1, 3, 2), (2, 3, 7, 6), (6, 7, 5, 4), (4, 5, 1, 0), (2, 6, 4, 0), (7, 3, 1, 5), (8, 9, 11, 10), (10, 11, 15, 14), (14, 15, 13, 12), (12, 13, 9, 8), (10, 14, 12, 8), (15, 11, 9, 13), (16, 17, 19, 18), (18, 19, 23, 22), (22, 23, 21, 20), (20, 21, 17, 16), (18, 22, 20, 16), (23, 19, 17, 21), (24, 25, 27, 26), (26, 27, 31, 30), (30, 31, 29, 28), (28, 29, 25, 24), (26, 30, 28, 24), (31, 27, 25, 29), (32, 33, 35, 34), (34, 35, 39, 38), (38, 39, 37, 36), (36, 37, 33, 32), (34, 38, 36, 32), (39, 35, 33, 37), (40, 41, 43, 42), (42, 43, 47, 46), (46, 47, 45, 44), (44, 45, 41, 40), (42, 46, 44, 40), (47, 43, 41, 45), (48, 49, 51, 50), (50, 51, 55, 54), (54, 55, 53, 52), (52, 53, 49, 48), (50, 54, 52, 48), (55, 51, 49, 53), (56, 57, 59, 58), (58, 59, 63, 62), (62, 63, 61, 60), (60, 61, 57, 56), (58, 62, 60, 56), (63, 59, 57, 61), (64, 65, 67, 66), (66, 67, 71, 70), (70, 71, 69, 68), (68, 69, 65, 64), (66, 70, 68, 64), (71, 67, 65, 69), (72, 73, 75, 74), (74, 75, 79, 78), (78, 79, 77, 76), (76, 77, 73, 72), (74, 78, 76, 72), (79, 75, 73, 77), (80, 81, 83, 82), (82, 83, 87, 86), (86, 87, 85, 84), (84, 85, 81, 80), (82, 86, 84, 80), (87, 83, 81, 85), (88, 89, 91, 90), (90, 91, 95, 94), (94, 95, 93, 92), (92, 93, 89, 88), (90, 94, 92, 88), (95, 91, 89, 93), (96, 97, 99, 98), (98, 99, 103, 102), (102, 103, 101, 100), (100, 101, 97, 96), (98, 102, 100, 96), (103, 99, 97, 101), (104, 105, 107, 106), (106, 107, 111, 110), (110, 111, 109, 108), (108, 109, 105, 104), (106, 110, 108, 104), (111, 107, 105, 109), (112, 113, 115, 114), (114, 115, 119, 118), (118, 119, 117, 116), (116, 117, 113, 112), (114, 118, 116, 112), (119, 115, 113, 117), (120, 121, 123, 122), (122, 123, 127, 126), (126, 127, 125, 124), (124, 125, 121, 120), (122, 126, 124, 120), (127, 123, 121, 125), (128, 129, 131, 130), (130, 131, 135, 134), (134, 135, 133, 132), (132, 133, 129, 128), (130, 134, 132, 128), (135, 131, 129, 133), (136, 137, 139, 138), (138, 139, 143, 142), (142, 143, 141, 140), (140, 141, 137, 136), (138, 142, 140, 136), (143, 139, 137, 141), (144, 145, 147, 146), (146, 147, 151, 150), (150, 151, 149, 148), (148, 149, 145, 144), (146, 150, 148, 144), (151, 147, 145, 149), (152, 153, 155, 154), (154, 155, 159, 158), (158, 159, 157, 156), (156, 157, 153, 152), (154, 158, 156, 152), (159, 155, 153, 157), (160, 161, 163, 162), (162, 163, 167, 166), (166, 167, 165, 164), (164, 165, 161, 160), (162, 166, 164, 160), (167, 163, 161, 165), (168, 169, 171, 170), (170, 171, 175, 174), (174, 175, 173, 172), (172, 173, 169, 168), (170, 174, 172, 168), (175, 171, 169, 173)])
me_cube_032.materials.append(mat_material_005)
me_cube_032.use_remesh_preserve_volume = False
me_cube_032.use_remesh_preserve_attributes = False
me_cube_032.use_mirror_vertex_groups = False
me_cube_032.update()
me_cube_010 = bpy.data.meshes.new('Cube.010')
me_cube_010.from_pydata([(-1.0, -1.0, -1.0), (-1.0, -1.0, 1.0), (-1.0, 1.0, -1.0), (-1.0, 1.0, 1.0), (1.0, -1.0, -1.0), (1.0, -1.0, 1.0), (1.0, 1.0, -1.0), (1.0, 1.0, 1.0), (-1.0, -1.0, -1.0), (-1.0, -1.0, 1.0), (1.0, -1.0, 1.0), (1.0, -1.0, -1.0), (-1.0, -1.052, -1.0), (-1.0, -1.052, 1.0), (1.0, -1.052, 1.0), (1.0, -1.052, -1.0)], [], [(0, 1, 3, 2), (2, 3, 7, 6), (6, 7, 5, 4), (5, 1, 9, 10), (2, 6, 4, 0), (7, 3, 1, 5), (8, 11, 15, 12), (4, 5, 10, 11), (1, 0, 8, 9), (0, 4, 11, 8), (15, 14, 13, 12), (9, 8, 12, 13), (10, 9, 13, 14), (11, 10, 14, 15)])
me_cube_010.materials.append(mat_material_003)
me_cube_010.use_remesh_preserve_volume = False
me_cube_010.use_remesh_preserve_attributes = False
me_cube_010.use_mirror_vertex_groups = False
me_cube_010.update()
me_cube_009 = bpy.data.meshes.new('Cube.009')
me_cube_009.from_pydata([(3.851, -1.0, -1.0), (3.851, -1.0, 1.0), (3.851, 1.0, -1.0), (3.851, 1.0, 1.0), (5.851, -1.0, -1.0), (5.851, -1.0, 1.0), (5.851, 1.0, -1.0), (5.851, 1.0, 1.0), (3.851, 1.0, -1.023), (3.851, -1.0, -1.023), (5.851, 1.0, -1.023), (5.851, -1.0, -1.023), (5.851, -26.58, -0.701), (5.851, -26.74, -0.8462), (3.851, -26.58, -0.701), (3.851, -26.74, -0.8462), (5.851, 0.9081, -1.013), (5.851, -26.44, -0.8481), (5.851, 1.073, -0.8676), (5.851, -26.27, -0.7028), (3.851, 0.9081, -1.013), (3.851, -26.44, -0.8481), (3.851, 1.073, -0.8676), (3.851, -26.27, -0.7028), (5.851, -23.61, -0.7188), (5.851, -23.78, -0.8641), (3.851, -23.78, -0.8641), (3.851, -23.61, -0.7188), (3.851, -1.0, 0.7236), (3.851, 1.0, 0.7236), (5.851, 1.0, 0.7236), (5.851, -1.0, 0.7236), (3.851, -1.0, 0.7236), (3.851, -1.0, 1.0), (5.851, -1.0, 1.0), (3.851, -26.27, -0.7028), (5.851, -26.27, -0.7028), (5.851, -23.61, -0.7188), (3.851, -23.61, -0.7188), (5.851, -1.0, 0.7236), (3.765, -0.7762, 0.9865), (5.738, -0.9966, 0.9927), (5.937, -1.096, 0.7986), (3.964, -0.8758, 0.7924), (3.796, -10.11, 0.3678), (3.922, -9.203, 0.2389), (5.779, -10.25, 0.3717), (5.905, -9.343, 0.2428), (3.911, -11.53, 0.08418), (5.896, -11.65, 0.08744), (3.805, -12.72, 0.1948), (5.791, -12.84, 0.1981), (3.805, -15.56, 0.4201), (3.796, -12.95, 0.593), (5.791, -15.67, 0.4233), (5.779, -13.09, 0.5969), (3.796, -12.22, 0.5351), (5.779, -12.36, 0.539), (5.791, -14.95, 0.3654), (3.805, -14.83, 0.3622), (46.45, -15.49, 0.4148), (46.43, -12.9, 0.5883), (46.43, -12.18, 0.5305), (46.45, -14.76, 0.3569), (5.791, -23.94, -0.1289), (5.779, -21.35, 0.04473), (5.779, -20.63, -0.01316), (5.791, -23.21, -0.1868), (46.45, -23.76, -0.1374), (46.43, -21.17, 0.03614), (46.43, -20.44, -0.02174), (46.45, -23.03, -0.1953), (3.798, -23.94, -0.129), (3.786, -21.36, 0.04456), (3.786, -20.63, -0.01333), (3.798, -23.22, -0.1869), (5.779, -18.44, -0.186), (5.791, -21.03, -0.3596), (3.786, -18.44, -0.1862), (3.798, -21.03, -0.3598)], [], [(28, 1, 3, 29), (29, 3, 7, 30), (30, 7, 5, 31), (31, 5, 34, 39), (0, 2, 8, 9), (7, 3, 1, 5), (8, 10, 11, 9), (6, 4, 11, 10), (4, 0, 9, 11), (2, 6, 10, 8), (21, 17, 13, 15), (19, 23, 14, 12), (17, 19, 12, 13), (15, 13, 12, 14), (16, 20, 22, 18), (23, 21, 15, 14), (24, 18, 22, 27), (25, 16, 18, 24), (26, 20, 16, 25), (27, 22, 20, 26), (23, 27, 26, 21), (21, 26, 25, 17), (17, 25, 24, 19), (5, 1, 33, 34), (4, 31, 28, 0), (6, 30, 31, 4), (2, 29, 30, 6), (0, 28, 29, 2), (39, 34, 33, 32), (45, 44, 40, 43), (23, 19, 36, 35), (24, 27, 38, 37), (1, 28, 32, 33), (27, 23, 35, 38), (28, 31, 39, 32), (19, 24, 37, 36), (41, 42, 43, 40), (44, 46, 41, 40), (47, 45, 43, 42), (46, 47, 42, 41), (51, 49, 47, 46), (49, 48, 45, 47), (57, 56, 53, 55), (48, 50, 44, 45), (38, 35, 50, 48), (35, 36, 51, 50), (37, 38, 48, 49), (36, 37, 49, 51), (52, 54, 55, 53), (55, 54, 60, 61), (59, 58, 54, 52), (56, 59, 52, 53), (44, 50, 59, 56), (50, 51, 58, 59), (51, 46, 57, 58), (46, 44, 56, 57), (63, 62, 61, 60), (54, 58, 63, 60), (57, 55, 61, 62), (58, 57, 62, 63), (65, 64, 68, 69), (71, 70, 69, 68), (64, 67, 71, 68), (66, 65, 69, 70), (67, 66, 70, 71), (67, 64, 72, 75), (72, 73, 74, 75), (64, 65, 73, 72), (74, 66, 76, 78), (65, 66, 74, 73), (76, 77, 79, 78), (67, 75, 79, 77), (75, 74, 78, 79), (66, 67, 77, 76)])
me_cube_009.materials.append(mat_material_003)
me_cube_009.use_remesh_preserve_volume = False
me_cube_009.use_remesh_preserve_attributes = False
me_cube_009.use_mirror_vertex_groups = False
me_cube_009.update()
me_cube_008 = bpy.data.meshes.new('Cube.008')
me_cube_008.from_pydata([(-1.0, -1.0, -1.0), (-1.0, -1.0, 1.0), (-1.0, 1.0, -1.0), (-1.0, 1.0, 1.0), (1.0, -1.0, -1.0), (1.0, -1.0, 1.0), (1.0, 1.0, -1.0), (1.0, 1.0, 1.0), (-1.0, -1.0, -1.0), (-1.0, -1.0, 1.0), (1.0, -1.0, 1.0), (1.0, -1.0, -1.0), (-1.0, -1.052, -1.0), (-1.0, -1.052, 1.0), (1.0, -1.052, 1.0), (1.0, -1.052, -1.0)], [], [(0, 1, 3, 2), (2, 3, 7, 6), (6, 7, 5, 4), (5, 1, 9, 10), (2, 6, 4, 0), (7, 3, 1, 5), (8, 11, 15, 12), (4, 5, 10, 11), (1, 0, 8, 9), (0, 4, 11, 8), (15, 14, 13, 12), (9, 8, 12, 13), (10, 9, 13, 14), (11, 10, 14, 15)])
me_cube_008.materials.append(mat_material_003)
me_cube_008.use_remesh_preserve_volume = False
me_cube_008.use_remesh_preserve_attributes = False
me_cube_008.use_mirror_vertex_groups = False
me_cube_008.update()
me_cube_007 = bpy.data.meshes.new('Cube.007')
me_cube_007.from_pydata([(-1.0, -1.0, -1.0), (-1.0, -1.0, 1.0), (-1.0, 1.0, -1.0), (-1.0, 1.0, 1.0), (1.0, -1.0, -1.0), (1.0, -1.0, 1.0), (1.0, 1.0, -1.0), (1.0, 1.0, 1.0)], [], [(0, 1, 3, 2), (2, 3, 7, 6), (6, 7, 5, 4), (4, 5, 1, 0), (2, 6, 4, 0), (7, 3, 1, 5)])
me_cube_007.materials.append(mat_material_003)
me_cube_007.use_remesh_preserve_volume = False
me_cube_007.use_remesh_preserve_attributes = False
me_cube_007.use_mirror_vertex_groups = False
me_cube_007.update()
me_cube_006 = bpy.data.meshes.new('Cube.006')
me_cube_006.from_pydata([(-1.0, -1.0, -1.0), (-1.0, -1.0, 1.0), (-1.0, 1.0, -1.0), (-1.0, 1.0, 1.0), (1.0, -1.0, -1.0), (1.0, -1.0, 1.0), (1.0, 1.0, -1.0), (1.0, 1.0, 1.0)], [], [(0, 1, 3, 2), (2, 3, 7, 6), (6, 7, 5, 4), (4, 5, 1, 0), (2, 6, 4, 0), (7, 3, 1, 5)])
me_cube_006.materials.append(mat_material_003)
me_cube_006.use_remesh_preserve_volume = False
me_cube_006.use_remesh_preserve_attributes = False
me_cube_006.use_mirror_vertex_groups = False
me_cube_006.update()
me_cube_005 = bpy.data.meshes.new('Cube.005')
me_cube_005.from_pydata([(-1.0, -1.0, -1.0), (-1.0, -1.0, 1.0), (-1.0, 1.0, -1.0), (-1.0, 1.0, 1.0), (1.0, -1.0, -1.0), (1.0, -1.0, 1.0), (1.0, 1.0, -1.0), (1.0, 1.0, 1.0)], [], [(0, 1, 3, 2), (2, 3, 7, 6), (6, 7, 5, 4), (4, 5, 1, 0), (2, 6, 4, 0), (7, 3, 1, 5)])
me_cube_005.materials.append(mat_material_002)
me_cube_005.use_remesh_preserve_volume = False
me_cube_005.use_remesh_preserve_attributes = False
me_cube_005.use_mirror_vertex_groups = False
me_cube_005.update()
me_cube_004 = bpy.data.meshes.new('Cube.004')
me_cube_004.from_pydata([(-1.0, -1.0, -1.0), (-1.0, -1.0, 1.0), (-1.0, 1.0, -1.0), (-1.0, 1.0, 1.0), (1.0, -1.0, -1.0), (1.0, -1.0, 1.0), (1.0, 1.0, -1.0), (1.0, 1.0, 1.0)], [], [(0, 1, 3, 2), (2, 3, 7, 6), (6, 7, 5, 4), (4, 5, 1, 0), (2, 6, 4, 0), (7, 3, 1, 5)])
me_cube_004.materials.append(mat_material_002)
me_cube_004.use_remesh_preserve_volume = False
me_cube_004.use_remesh_preserve_attributes = False
me_cube_004.use_mirror_vertex_groups = False
me_cube_004.update()
me_cube_002 = bpy.data.meshes.new('Cube.002')
me_cube_002.from_pydata([(-1.0, -1.0, -0.736), (-1.0, -1.0, 2.875), (-1.0, 1.0, -0.736), (-1.0, 1.0, 2.875), (1.0, -1.0, -0.736), (1.0, -1.0, 2.875), (1.0, 1.0, -0.736), (1.0, 1.0, 2.875), (1.044, 250.4, -0.7379), (1.044, -1.005, -0.7379), (-341.7, -1.005, -0.7379), (-341.7, 250.4, -0.7379), (1.044, 250.4, -0.7035), (1.044, -1.005, -0.7035), (-341.7, -1.005, -0.7035), (-341.7, 250.4, -0.7035), (1.044, 250.4, -0.7024), (1.044, -1.005, -0.7024), (-341.7, -1.005, -0.7024), (-341.7, 250.4, -0.7024), (1.044, 250.4, -0.6286), (1.044, -1.005, -0.6286), (-341.7, -1.005, -0.6286), (-341.7, 250.4, -0.6286), (1.044, -1.005, -0.5924), (-341.7, -1.005, -0.5924), (1.044, -1.005, -0.4801), (-341.7, -1.005, -0.4801), (1.044, -1.005, -0.4433), (-341.7, -1.005, -0.4433), (1.044, -1.005, -0.3311), (-341.7, -1.005, -0.3311), (1.044, -1.005, -0.285), (-341.7, -1.005, -0.285), (1.044, -1.005, -0.1727), (-341.7, -1.005, -0.1727), (1.044, -1.005, -0.1173), (-341.7, -1.005, -0.1173), (1.044, -1.005, -0.005063), (-341.7, -1.005, -0.005063), (1.044, -1.005, 0.06894), (-341.7, -1.005, 0.06894), (1.044, -1.005, 0.1812), (-341.7, -1.005, 0.1812), (1.044, -1.005, 0.2366), (-341.7, -1.005, 0.2366), (1.044, -1.005, 0.3489), (-341.7, -1.005, 0.3489), (1.044, -1.005, 0.3949), (-341.7, -1.005, 0.3949), (1.044, -1.005, 0.5072), (-341.7, -1.005, 0.5072), (1.044, -1.005, 0.5812), (-341.7, -1.005, 0.5812), (1.044, -1.005, 0.6935), (-341.7, -1.005, 0.6935), (1.044, -1.005, 0.7489), (-341.7, -1.005, 0.7489), (1.044, -1.005, 0.8612), (-341.7, -1.005, 0.8612), (1.044, -1.005, 0.9072), (-341.7, -1.005, 0.9072), (1.044, -1.005, 1.02), (-341.7, -1.005, 1.02), (1.044, -1.005, 1.098), (-341.7, -1.005, 1.098), (1.044, -1.005, 1.21), (-341.7, -1.005, 1.21), (1.044, -1.005, 1.254), (-341.7, -1.005, 1.254), (1.044, -1.005, 1.366), (-341.7, -1.005, 1.366), (1.044, -1.005, 1.433), (-341.7, -1.005, 1.433), (1.044, -1.005, 1.546), (-341.7, -1.005, 1.546), (1.044, -1.005, 1.601), (-341.7, -1.005, 1.601), (1.044, -1.005, 1.713), (-341.7, -1.005, 1.713), (1.044, -1.005, 1.78), (-341.7, -1.005, 1.78), (1.044, -1.005, 1.893), (-341.7, -1.005, 1.893), (1.044, -1.005, 1.948), (-341.7, -1.005, 1.948), (1.044, -1.005, 2.06), (-341.7, -1.005, 2.06), (1.044, -1.005, 2.127), (-341.7, -1.005, 2.127), (1.044, -1.005, 2.24), (-341.7, -1.005, 2.24), (1.044, -1.005, 2.306), (-341.7, -1.005, 2.306), (1.044, -1.005, 2.419), (-341.7, -1.005, 2.419), (1.044, -1.005, 2.463), (-341.7, -1.005, 2.463), (1.044, -1.005, 2.575), (-341.7, -1.005, 2.575), (1.044, -1.005, 2.653), (-341.7, -1.005, 2.653), (1.044, -1.005, 2.766), (-341.7, -1.005, 2.766), (1.044, -1.005, 2.832), (-341.7, -1.005, 2.832), (1.044, -1.005, 2.945), (-341.7, -1.005, 2.945), (1.044, 124.7, 2.832), (1.044, 124.7, 2.945), (1.044, 124.7, 2.653), (1.044, 124.7, 2.766), (1.044, 124.7, 2.463), (1.044, 124.7, 2.575), (1.044, 124.7, 2.127), (1.044, 124.7, 2.24), (1.044, 124.7, 2.306), (1.044, 124.7, 2.419), (1.044, 124.7, 1.948), (1.044, 124.7, 2.06), (1.044, 124.7, 1.78), (1.044, 124.7, 1.893), (1.044, 124.7, 1.433), (1.044, 124.7, 1.546), (1.044, 124.7, 1.601), (1.044, 124.7, 1.713), (1.044, 124.7, 1.254), (1.044, 124.7, 1.366), (1.044, 124.7, 1.098), (1.044, 124.7, 1.21), (1.044, 124.7, 0.9072), (1.044, 124.7, 1.02), (1.044, 124.7, 0.7489), (1.044, 124.7, 0.8612), (1.044, 124.7, 0.5812), (1.044, 124.7, 0.6935), (1.044, 124.7, 0.3949), (1.044, 124.7, 0.5072), (1.044, 124.7, 0.2366), (1.044, 124.7, 0.3489), (1.044, 124.7, 0.06894), (1.044, 124.7, 0.1812), (1.044, 124.7, -0.1173), (1.044, 124.7, -0.005063), (1.044, 124.7, -0.285), (1.044, 124.7, -0.1727), (1.044, 124.7, -0.4433), (1.044, 124.7, -0.3311), (1.044, 124.7, -0.5924), (1.044, 124.7, -0.4801), (1.044, 124.7, -0.7024), (-341.7, 124.7, -0.7024), (1.044, 124.7, -0.6286), (-341.7, 124.7, -0.6286), (1.043, 109.5, 1.948), (1.043, 109.5, 2.06), (1.043, 109.5, 1.78), (1.043, 109.5, 1.893), (1.043, 109.5, 1.433), (1.043, 109.5, 1.546), (1.043, 109.5, 1.601), (1.043, 109.5, 1.713), (1.043, 109.5, 1.254), (1.043, 109.5, 1.366), (1.043, 109.5, 1.098), (1.043, 109.5, 1.21), (1.043, 109.5, 0.9072), (1.043, 109.5, 1.02), (1.043, 109.5, 0.7489), (1.043, 109.5, 0.8612), (1.043, 109.5, 0.5812), (1.043, 109.5, 0.6935), (1.043, 109.5, 0.3949), (1.043, 109.5, 0.5072), (1.043, 109.5, 0.2366), (1.043, 109.5, 0.3489), (1.043, 109.5, 0.06894), (1.043, 109.5, 0.1812), (1.043, 109.5, -0.1173), (1.043, 109.5, -0.005063), (1.043, 109.5, -0.285), (1.043, 109.5, -0.1727), (1.043, 109.5, -0.4433), (1.043, 109.5, -0.3311), (1.043, 109.5, -0.5924), (1.043, 109.5, -0.4801), (1.044, 109.5, 2.832), (1.044, 109.5, 2.945), (1.044, 109.5, 2.653), (1.044, 109.5, 2.766), (1.044, 109.5, 2.463), (1.044, 109.5, 2.575), (1.044, 109.5, 2.127), (1.044, 109.5, 2.24), (1.044, 109.5, 2.306), (1.044, 109.5, 2.419), (1.044, 109.5, 1.948), (1.044, 109.5, 2.06), (1.044, 109.5, -0.7024), (1.044, 109.5, -0.6286), (1.044, 124.7, -0.7379), (-341.7, 124.7, -0.7379), (1.044, 124.7, -0.7035), (-341.7, 124.7, -0.7035), (-341.7, -1.0, -0.736), (-341.7, -1.0, 2.875), (-341.7, 1.0, -0.736), (-341.7, 1.0, 2.875), (-339.7, -1.0, -0.736), (-339.7, -1.0, 2.875), (-339.7, 1.0, -0.736), (-339.7, 1.0, 2.875), (1.044, 250.4, -0.5891), (-341.7, -1.005, -0.5891), (-341.7, 250.4, -0.5891), (1.044, 250.4, -0.4818), (-341.7, -1.005, -0.4818), (-341.7, 250.4, -0.4818), (-341.7, 124.7, -0.5891), (-341.7, 124.7, -0.4818), (1.044, 250.4, -0.4405), (-341.7, -1.005, -0.4405), (-341.7, 250.4, -0.4405), (1.044, 250.4, -0.3332), (-341.7, -1.005, -0.3332), (-341.7, 250.4, -0.3332), (-341.7, 124.7, -0.4405), (-341.7, 124.7, -0.3332), (1.044, 250.4, -0.2834), (-341.7, -1.005, -0.2834), (-341.7, 250.4, -0.2834), (1.044, 250.4, -0.1761), (-341.7, -1.005, -0.1761), (-341.7, 250.4, -0.1761), (-341.7, 124.7, -0.2834), (-341.7, 124.7, -0.1761), (1.044, 250.4, -0.1148), (-341.7, -1.005, -0.1148), (-341.7, 250.4, -0.1148), (1.044, 250.4, -0.00748), (-341.7, -1.005, -0.00748), (-341.7, 250.4, -0.00748), (-341.7, 124.7, -0.1148), (-341.7, 124.7, -0.00748), (1.044, 250.4, 0.07092), (-341.7, -1.005, 0.07092), (-341.7, 250.4, 0.07092), (1.044, 250.4, 0.1782), (-341.7, -1.005, 0.1782), (-341.7, 250.4, 0.1782), (-341.7, 124.7, 0.07092), (-341.7, 124.7, 0.1782), (1.044, 250.4, 0.2395), (-341.7, -1.005, 0.2395), (-341.7, 250.4, 0.2395), (1.044, 250.4, 0.3468), (-341.7, -1.005, 0.3468), (-341.7, 250.4, 0.3468), (-341.7, 124.7, 0.2395), (-341.7, 124.7, 0.3468), (1.044, 250.4, 0.3995), (-341.7, -1.005, 0.3995), (-341.7, 250.4, 0.3995), (1.044, 250.4, 0.5068), (-341.7, -1.005, 0.5068), (-341.7, 250.4, 0.5068), (-341.7, 124.7, 0.3995), (-341.7, 124.7, 0.5068), (1.044, 250.4, 0.5824), (-341.7, -1.005, 0.5824), (-341.7, 250.4, 0.5824), (1.044, 250.4, 0.6897), (-341.7, -1.005, 0.6897), (-341.7, 250.4, 0.6897), (-341.7, 124.7, 0.5824), (-341.7, 124.7, 0.6897), (1.044, 250.4, 0.751), (-341.7, -1.005, 0.751), (-341.7, 250.4, 0.751), (1.044, 250.4, 0.8584), (-341.7, -1.005, 0.8584), (-341.7, 250.4, 0.8584), (-341.7, 124.7, 0.751), (-341.7, 124.7, 0.8584), (1.044, 250.4, 0.9115), (-341.7, -1.005, 0.9115), (-341.7, 250.4, 0.9115), (1.044, 250.4, 1.019), (-341.7, -1.005, 1.019), (-341.7, 250.4, 1.019), (-341.7, 124.7, 0.9115), (-341.7, 124.7, 1.019), (1.044, 250.4, 1.101), (-341.7, -1.005, 1.101), (-341.7, 250.4, 1.101), (1.044, 250.4, 1.208), (-341.7, -1.005, 1.208), (-341.7, 250.4, 1.208), (-341.7, 124.7, 1.101), (-341.7, 124.7, 1.208), (1.044, 250.4, 1.261), (-341.7, -1.005, 1.261), (-341.7, 250.4, 1.261), (1.044, 250.4, 1.369), (-341.7, -1.005, 1.369), (-341.7, 250.4, 1.369), (-341.7, 124.7, 1.261), (-341.7, 124.7, 1.369), (1.044, 250.4, 1.439), (-341.7, -1.005, 1.439), (-341.7, 250.4, 1.439), (1.044, 250.4, 1.546), (-341.7, -1.005, 1.546), (-341.7, 250.4, 1.546), (-341.7, 124.7, 1.439), (-341.7, 124.7, 1.546), (1.044, 250.4, 1.603), (-341.7, -1.005, 1.603), (-341.7, 250.4, 1.603), (1.044, 250.4, 1.711), (-341.7, -1.005, 1.711), (-341.7, 250.4, 1.711), (-341.7, 124.7, 1.603), (-341.7, 124.7, 1.711), (1.044, 250.4, 1.782), (-341.7, -1.005, 1.782), (-341.7, 250.4, 1.782), (1.044, 250.4, 1.889), (-341.7, -1.005, 1.889), (-341.7, 250.4, 1.889), (-341.7, 124.7, 1.782), (-341.7, 124.7, 1.889), (1.044, 250.4, 1.953), (-341.7, -1.005, 1.953), (-341.7, 250.4, 1.953), (1.044, 250.4, 2.061), (-341.7, -1.005, 2.061), (-341.7, 250.4, 2.061), (-341.7, 124.7, 1.953), (-341.7, 124.7, 2.061), (1.044, 250.4, 2.129), (-341.7, -1.005, 2.129), (-341.7, 250.4, 2.129), (1.044, 250.4, 2.237), (-341.7, -1.005, 2.237), (-341.7, 250.4, 2.237), (-341.7, 124.7, 2.129), (-341.7, 124.7, 2.237), (1.044, 250.4, 2.31), (-341.7, -1.005, 2.31), (-341.7, 250.4, 2.31), (1.044, 250.4, 2.418), (-341.7, -1.005, 2.418), (-341.7, 250.4, 2.418), (-341.7, 124.7, 2.31), (-341.7, 124.7, 2.418), (1.044, 250.4, 2.463), (-341.7, -1.005, 2.463), (-341.7, 250.4, 2.463), (1.044, 250.4, 2.57), (-341.7, -1.005, 2.57), (-341.7, 250.4, 2.57), (-341.7, 124.7, 2.463), (-341.7, 124.7, 2.57), (1.044, 250.4, 2.656), (-341.7, -1.005, 2.656), (-341.7, 250.4, 2.656), (1.044, 250.4, 2.763), (-341.7, -1.005, 2.763), (-341.7, 250.4, 2.763), (-341.7, 124.7, 2.656), (-341.7, 124.7, 2.763), (0.857, 250.4, 2.837), (-341.9, -1.005, 2.837), (-341.9, 250.4, 2.837), (0.8571, 250.4, 2.944), (-341.9, -1.005, 2.944), (-341.9, 250.4, 2.944), (-341.9, 124.7, 2.837), (-341.9, 124.7, 2.944), (-341.7, 164.8, -0.7024), (-341.7, 164.8, -0.6286), (1.044, 164.8, -0.7024), (1.044, 250.4, -0.6258), (1.044, 164.8, -0.6258), (1.044, 250.4, -0.5874), (1.044, 164.8, -0.5874), (1.044, 250.4, -0.4838), (1.044, 164.8, -0.4838), (1.044, 250.4, -0.4417), (1.044, 164.8, -0.4417), (1.044, 250.4, -0.3381), (1.044, 164.8, -0.3381), (1.044, 250.4, -0.2803), (1.044, 164.8, -0.2803), (1.044, 250.4, -0.1767), (1.044, 164.8, -0.1767), (1.044, 250.4, -0.1149), (1.044, 164.8, -0.1149), (1.044, 250.4, -0.01133), (1.044, 164.8, -0.01133), (1.044, 250.4, 0.07411), (1.044, 164.8, 0.07411), (1.044, 250.4, 0.1777), (1.044, 164.8, 0.1777), (1.044, 250.4, 0.2442), (1.044, 164.8, 0.2442), (1.044, 250.4, 0.3478), (1.044, 164.8, 0.3478), (1.044, 250.4, 0.4049), (1.044, 164.8, 0.4049), (1.044, 250.4, 0.5084), (1.044, 164.8, 0.5084), (1.044, 250.4, 0.5853), (1.044, 164.8, 0.5853), (1.044, 250.4, 0.6889), (1.044, 164.8, 0.6889), (1.044, 250.4, 0.7521), (1.044, 164.8, 0.7521), (1.044, 250.4, 0.8557), (1.044, 164.8, 0.8557), (1.044, 250.4, 0.9107), (1.044, 164.8, 0.9107), (1.044, 250.4, 1.014), (1.044, 164.8, 1.014), (1.044, 250.4, 1.102), (1.044, 164.8, 1.102), (1.044, 250.4, 1.206), (1.044, 164.8, 1.206), (1.044, 250.4, 1.263), (1.044, 164.8, 1.263), (1.044, 250.4, 1.366), (1.044, 164.8, 1.366), (1.044, 250.4, 1.438), (1.044, 164.8, 1.438), (1.044, 250.4, 1.541), (1.044, 164.8, 1.541), (1.044, 250.4, 1.608), (1.044, 164.8, 1.608), (1.044, 250.4, 1.711), (1.044, 164.8, 1.711), (1.044, 250.4, 1.783), (1.044, 164.8, 1.783), (1.044, 250.4, 1.887), (1.044, 164.8, 1.887), (1.044, 250.4, 1.954), (1.044, 164.8, 1.954), (1.044, 250.4, 2.057), (1.044, 164.8, 2.057), (1.044, 250.4, 2.131), (1.044, 164.8, 2.131), (1.044, 250.4, 2.234), (1.044, 164.8, 2.234), (1.044, 250.4, 2.311), (1.044, 164.8, 2.311), (1.044, 250.4, 2.415), (1.044, 164.8, 2.415), (1.044, 250.4, 2.465), (1.044, 164.8, 2.465), (1.044, 250.4, 2.569), (1.044, 164.8, 2.569), (1.044, 250.4, 2.656), (1.044, 164.8, 2.656), (1.044, 250.4, 2.759), (1.044, 164.8, 2.759), (1.044, 250.4, 2.84), (1.044, 164.8, 2.84), (1.044, 250.4, 2.943), (1.044, 164.8, 2.943), (1.043, 124.7, 4.04), (1.042, -1.002, 4.04), (-341.7, -1.002, 4.04), (0.8556, 250.4, 4.039), (-341.9, 250.4, 4.039), (-341.9, 124.7, 4.039), (-341.9, -1.002, 4.039), (1.044, 124.7, -0.8275), (1.044, -1.005, -0.8275), (1.044, 250.4, -0.8275), (-341.7, 250.4, -0.8275), (-341.7, -1.005, -0.8275), (-341.7, 124.7, -0.8275), (0.949, 124.7, 4.04), (-341.8, 124.7, 4.04), (0.949, 124.7, 8.935), (-341.8, 124.7, 8.935), (1.044, 124.7, -0.7024), (1.044, -1.005, -0.7024), (-341.7, -1.005, -0.7024), (-341.7, 124.7, -0.7024), (1.044, 250.4, -0.7024), (-341.7, 250.4, -0.7024), (-341.7, 164.8, -0.7024), (1.044, 164.8, -0.7024), (1.044, 124.7, -0.7024), (-341.7, 124.7, -0.7024), (1.044, 124.7, -0.7024), (1.044, -1.005, -0.7024), (-341.7, -1.005, -0.7024), (-341.7, 124.7, -0.7024), (1.044, 124.7, 2.945), (0.8571, 250.4, 2.944), (0.8556, 250.4, 4.039), (-341.9, 250.4, 4.039), (-341.9, -1.003, 3.513), (-341.9, 124.7, 3.513), (-341.9, 250.4, 3.513), (0.8563, 250.4, 3.513), (1.043, 124.7, 3.513), (1.043, -1.004, 3.513), (-341.7, -1.004, 3.513), (1.044, 61.83, 2.832), (1.044, 61.83, 2.945), (1.042, 61.84, 4.04), (1.043, 61.84, 3.513), (0.9506, 187.5, 2.944), (0.9491, 187.5, 4.04), (0.9506, 187.5, 2.944), (0.9498, 187.5, 3.513), (1.043, 124.7, 3.513), (1.043, 124.7, 3.513), (1.043, 124.7, 3.513), (1.044, 124.7, 2.832), (1.044, 124.7, 2.945), (1.044, 124.7, -0.3311), (1.044, 124.7, -0.7024), (1.044, 124.7, -0.6286), (1.044, 164.8, -0.7024), (1.044, 124.7, -0.7024), (1.044, 124.7, 2.832), (1.044, 124.7, 2.945), (1.044, 124.7, 2.127), (1.044, 124.7, 2.24), (1.044, 124.7, 1.948), (1.044, 124.7, 2.06), (1.044, 124.7, 1.78), (1.044, 124.7, 1.893), (1.044, 124.7, 1.433), (1.044, 124.7, 1.546), (1.044, 124.7, 1.601), (1.044, 124.7, 1.713), (1.044, 124.7, 1.254), (1.044, 124.7, 1.366), (1.044, 124.7, 1.098), (1.044, 124.7, 1.21), (1.044, 124.7, 0.9072), (1.044, 124.7, 1.02), (1.044, 124.7, 0.7489), (1.044, 124.7, 0.8612), (1.044, 124.7, 0.5812), (1.044, 124.7, 0.6935), (1.044, 124.7, 0.3949), (1.044, 124.7, 0.5072), (1.044, 124.7, 0.2366), (1.044, 124.7, 0.3489), (1.044, 124.7, 0.06894), (1.044, 124.7, 0.1812), (1.044, 124.7, -0.1173), (1.044, 124.7, -0.005063), (1.044, 124.7, -0.285), (1.044, 124.7, -0.1727), (1.044, 124.7, -0.4433), (1.044, 124.7, -0.3311), (1.044, 124.7, -0.5924), (1.044, 124.7, -0.4801), (1.044, 124.7, -0.7024), (1.044, 124.7, -0.6286), (1.044, 124.7, 2.832), (1.044, 124.7, 2.945), (1.044, 124.7, -0.3311), (1.044, 124.7, -0.7024), (1.044, 124.7, -0.6286), (1.044, 164.8, -0.7024), (1.044, 124.7, -0.7024), (-50.29, 124.7, 2.832), (-50.29, 124.7, 2.945), (-50.29, 124.7, 2.127), (-50.29, 124.7, 2.24), (-50.29, 124.7, 1.948), (-50.29, 124.7, 2.06), (-50.29, 124.7, 1.78), (-50.29, 124.7, 1.893), (-50.29, 124.7, 1.433), (-50.29, 124.7, 1.546), (-50.29, 124.7, 1.601), (-50.29, 124.7, 1.713), (-50.29, 124.7, 1.254), (-50.29, 124.7, 1.366), (-50.29, 124.7, 1.098), (-50.29, 124.7, 1.21), (-50.29, 124.7, 0.9072), (-50.29, 124.7, 1.02), (-50.29, 124.7, 0.7489), (-50.29, 124.7, 0.8612), (-50.29, 124.7, 0.5812), (-50.29, 124.7, 0.6935), (-50.29, 124.7, 0.3949), (-50.29, 124.7, 0.5072), (-50.29, 124.7, 0.2366), (-50.29, 124.7, 0.3489), (-50.29, 124.7, 0.06894), (-50.29, 124.7, 0.1812), (-50.29, 124.7, -0.1173), (-50.29, 124.7, -0.005063), (-50.29, 124.7, -0.285), (-50.29, 124.7, -0.1727), (-50.29, 124.7, -0.4433), (-50.29, 124.7, -0.3311), (-50.29, 124.7, -0.5924), (-50.29, 124.7, -0.4801), (-50.29, 124.7, -0.7024), (-50.29, 124.7, -0.6286), (-50.29, 124.7, 2.832), (-50.29, 124.7, 2.945), (-50.29, 124.7, -0.3311), (-50.29, 124.7, -0.7024), (-50.29, 124.7, -0.6286), (-50.29, 164.8, -0.7024), (-50.29, 124.7, -0.7024), (1.044, 124.0, 2.832), (1.044, 124.0, -0.6286), (-50.29, 124.0, 2.832), (-50.29, 124.0, -0.6286)], [(155, 154), (157, 156), (159, 158), (161, 160), (163, 162), (165, 164), (167, 166), (169, 168), (171, 170), (173, 172), (175, 174), (177, 176), (179, 178), (181, 180), (183, 182), (185, 184), (187, 186), (189, 188), (191, 190), (193, 192), (195, 194), (197, 196), (199, 198), (520, 521), (577, 576), (579, 578), (581, 580), (583, 582), (585, 584), (587, 586), (589, 588), (591, 590), (593, 592), (595, 594), (597, 596), (599, 598), (601, 600), (603, 602), (605, 604), (607, 606), (609, 608), (609, 611), (608, 610), (606, 609), (613, 614), (613, 568), (610, 565)], [(0, 1, 3, 2), (2, 3, 7, 6), (6, 7, 5, 4), (4, 5, 1, 0), (2, 6, 4, 0), (7, 3, 1, 5), (201, 11, 479, 481), (202, 203, 14, 13), (200, 202, 13, 9), (9, 13, 14, 10), (201, 203, 15, 11), (12, 8, 11, 15), (17, 18, 488, 487), (150, 152, 21, 17), (17, 21, 22, 18), (380, 381, 23, 19), (20, 16, 19, 23), (148, 149, 26, 24), (24, 26, 27, 25), (146, 147, 30, 28), (28, 30, 31, 29), (144, 145, 34, 32), (32, 34, 35, 33), (142, 143, 38, 36), (36, 38, 39, 37), (140, 141, 42, 40), (40, 42, 43, 41), (138, 139, 46, 44), (44, 46, 47, 45), (136, 137, 50, 48), (48, 50, 51, 49), (134, 135, 54, 52), (52, 54, 55, 53), (132, 133, 58, 56), (56, 58, 59, 57), (130, 131, 62, 60), (60, 62, 63, 61), (128, 129, 66, 64), (64, 66, 67, 65), (126, 127, 70, 68), (68, 70, 71, 69), (122, 123, 74, 72), (72, 74, 75, 73), (124, 125, 78, 76), (76, 78, 79, 77), (120, 121, 82, 80), (80, 82, 83, 81), (118, 119, 86, 84), (84, 86, 87, 85), (114, 115, 90, 88), (88, 90, 91, 89), (116, 117, 94, 92), (92, 94, 95, 93), (112, 113, 98, 96), (96, 98, 99, 97), (110, 111, 102, 100), (100, 102, 103, 101), (511, 512, 106, 104), (104, 106, 107, 105), (18, 22, 153, 151), (16, 382, 493, 490), (10, 14, 203, 201), (200, 9, 477, 476), (204, 205, 207, 206), (206, 207, 211, 210), (210, 211, 209, 208), (208, 209, 205, 204), (206, 210, 208, 204), (211, 207, 205, 209), (218, 219, 217, 214), (215, 212, 214, 217), (213, 216, 219, 218), (226, 227, 225, 222), (223, 220, 222, 225), (221, 224, 227, 226), (234, 235, 233, 230), (231, 228, 230, 233), (229, 232, 235, 234), (242, 243, 241, 238), (239, 236, 238, 241), (237, 240, 243, 242), (250, 251, 249, 246), (247, 244, 246, 249), (245, 248, 251, 250), (258, 259, 257, 254), (255, 252, 254, 257), (253, 256, 259, 258), (266, 267, 265, 262), (263, 260, 262, 265), (261, 264, 267, 266), (274, 275, 273, 270), (271, 268, 270, 273), (269, 272, 275, 274), (282, 283, 281, 278), (279, 276, 278, 281), (277, 280, 283, 282), (290, 291, 289, 286), (287, 284, 286, 289), (285, 288, 291, 290), (298, 299, 297, 294), (295, 292, 294, 297), (293, 296, 299, 298), (306, 307, 305, 302), (303, 300, 302, 305), (301, 304, 307, 306), (314, 315, 313, 310), (311, 308, 310, 313), (309, 312, 315, 314), (322, 323, 321, 318), (319, 316, 318, 321), (317, 320, 323, 322), (330, 331, 329, 326), (327, 324, 326, 329), (325, 328, 331, 330), (338, 339, 337, 334), (335, 332, 334, 337), (333, 336, 339, 338), (346, 347, 345, 342), (343, 340, 342, 345), (341, 344, 347, 346), (354, 355, 353, 350), (351, 348, 350, 353), (349, 352, 355, 354), (362, 363, 361, 358), (359, 356, 358, 361), (357, 360, 363, 362), (370, 371, 369, 366), (367, 364, 366, 369), (365, 368, 371, 370), (378, 379, 377, 374), (375, 372, 374, 377), (373, 376, 379, 378), (150, 151, 495, 494), (151, 153, 381, 380), (505, 504, 475, 474), (382, 16, 383, 384), (386, 385, 387, 388), (390, 389, 391, 392), (394, 393, 395, 396), (398, 397, 399, 400), (402, 401, 403, 404), (406, 405, 407, 408), (410, 409, 411, 412), (414, 413, 415, 416), (418, 417, 419, 420), (422, 421, 423, 424), (426, 425, 427, 428), (430, 429, 431, 432), (434, 433, 435, 436), (438, 437, 439, 440), (442, 441, 443, 444), (446, 445, 447, 448), (450, 449, 451, 452), (454, 453, 455, 456), (458, 457, 459, 460), (462, 461, 463, 464), (466, 465, 467, 468), (506, 505, 474, 473), (518, 507, 472, 516), (514, 508, 469, 513), (504, 510, 471, 475), (510, 509, 470, 471), (507, 506, 473, 472), (476, 477, 480, 481), (478, 476, 481, 479), (10, 201, 481, 480), (9, 10, 480, 477), (11, 8, 478, 479), (8, 200, 476, 478), (470, 471, 485, 484), (472, 473, 485, 484), (482, 470, 484), (472, 482, 484), (483, 473, 485), (471, 483, 485), (384, 383, 385, 386), (488, 489, 499, 498), (151, 150, 486, 489), (18, 151, 489, 488), (150, 17, 487, 486), (493, 494, 495, 492), (490, 493, 492, 491), (496, 497, 498, 499), (19, 16, 490, 491), (380, 19, 491, 492), (489, 486, 496, 499), (151, 380, 492, 495), (486, 487, 497, 496), (382, 150, 494, 493), (487, 488, 498, 497), (515, 109, 500, 517), (473, 472, 502, 503), (375, 377, 506, 507), (107, 106, 509, 510), (376, 107, 510, 504), (512, 109, 508, 514), (515, 375, 507, 518), (377, 379, 505, 506), (379, 376, 504, 505), (106, 512, 514, 509), (509, 514, 513, 470), (108, 109, 512, 511), (109, 515, 518, 508), (375, 515, 517, 501), (508, 518, 516, 469), (148, 150, 152, 149), (147, 146, 149, 152), (108, 152, 147, 109), (109, 147, 524, 523), (493, 494, 528, 527), (152, 108, 522, 526), (152, 150, 525, 526), (527, 528, 573, 572), (141, 140, 555, 556), (152, 149, 564, 566), (127, 126, 541, 542), (523, 524, 569, 568), (143, 142, 557, 558), (150, 148, 563, 565), (129, 128, 543, 544), (526, 522, 567, 571), (115, 114, 531, 532), (145, 144, 559, 560), (131, 130, 545, 546), (146, 147, 562, 561), (149, 146, 561, 564), (133, 132, 547, 548), (119, 118, 533, 534), (148, 149, 564, 563), (135, 134, 549, 550), (121, 120, 535, 536), (137, 136, 551, 552), (123, 122, 537, 538), (526, 525, 570, 571), (108, 109, 530, 529), (139, 138, 553, 554), (125, 124, 539, 540), (571, 570, 615, 616), (572, 573, 618, 617), (529, 530, 575, 574), (571, 567, 619, 620), (620, 619, 621, 622), (616, 571, 620, 622), (567, 612, 621, 619), (612, 616, 622, 621)])
me_cube_002.polygons.foreach_set('material_index', [1, 1, 1, 1, 1, 1, 1, 1, 1, 1, 1, 1, 1, 1, 1, 1, 1, 1, 1, 1, 1, 1, 1, 1, 1, 1, 1, 1, 1, 1, 1, 1, 1, 1, 1, 1, 1, 1, 1, 1, 1, 1, 1, 1, 1, 1, 1, 1, 1, 1, 1, 1, 1, 1, 1, 1, 1, 1, 1, 1, 1, 1, 1, 1, 1, 1, 1, 1, 1, 1, 1, 1, 1, 1, 1, 1, 1, 1, 1, 1, 1, 1, 1, 1, 1, 1, 1, 1, 1, 1, 1, 1, 1, 1, 1, 1, 1, 1, 1, 1, 1, 1, 1, 1, 1, 1, 1, 1, 1, 1, 1, 1, 1, 1, 1, 1, 1, 1, 1, 1, 1, 1, 1, 1, 1, 1, 1, 1, 1, 1, 1, 1, 1, 1, 1, 1, 1, 1, 1, 1, 1, 1, 1, 1, 1, 1, 1, 1, 1, 1, 1, 1, 1, 1, 1, 1, 1, 1, 1, 1, 0, 1, 1, 1, 1, 1, 1, 1, 1, 0, 0, 2, 2, 2, 2, 1, 1, 1, 1, 1, 2, 2, 2, 1, 1, 1, 1, 1, 0, 1, 0, 0, 1, 1, 0, 1, 1, 1, 1, 1, 1, 1, 1, 0, 1, 1, 1, 1, 1, 1, 1, 1, 1, 1, 1, 1, 1, 1, 1, 1, 1, 1, 1, 1, 1, 1, 1, 1, 1, 1, 1, 1, 1, 1, 1, 1, 1, 1, 2, 1, 1, 1, 1, 0, 0])
me_cube_002.materials.append(mat_material)
me_cube_002.materials.append(mat_material_002)
me_cube_002.materials.append(mat_material_005)
me_cube_002.use_remesh_preserve_volume = False
me_cube_002.use_remesh_preserve_attributes = False
me_cube_002.use_mirror_vertex_groups = False
me_cube_002.update()

# ---- objects
ob_sphere = bpy.data.objects.new('Sphere', me_sphere)
ob_cube_029 = bpy.data.objects.new('Cube.029', me_cube_032)
ob_lamp_004 = bpy.data.objects.new('Lamp.004', light_lamp_004)
ob_lamp_003 = bpy.data.objects.new('Lamp.003', light_lamp_003)
ob_lamp_002 = bpy.data.objects.new('Lamp.002', light_lamp_002)
ob_lamp_001 = bpy.data.objects.new('Lamp.001', light_lamp_001)
ob_cube_007 = bpy.data.objects.new('Cube.007', me_cube_010)
ob_cube_006 = bpy.data.objects.new('Cube.006', me_cube_009)
ob_cube_005 = bpy.data.objects.new('Cube.005', me_cube_008)
ob_cube_004 = bpy.data.objects.new('Cube.004', me_cube_007)
ob_cube_003 = bpy.data.objects.new('Cube.003', me_cube_006)
ob_cube_002 = bpy.data.objects.new('Cube.002', me_cube_005)
ob_cube = bpy.data.objects.new('Cube', me_cube_004)
ob_cube_001 = bpy.data.objects.new('Cube.001', me_cube_002)
ob_lamp = bpy.data.objects.new('Lamp', light_lamp)
ob_camera = bpy.data.objects.new('Camera', cam_camera)

# ---- transforms, parenting, visibility, modifiers, constraints
ob_sphere.location = (3.39, 0.03641, 1.452)
ob_sphere.rotation_euler = (-0.2199, 0.0, -2.952)
ob_sphere.scale = (0.04604, 0.03014, 0.04604)
ob_sphere.lineart.crease_threshold = 0.0
ob_cube_029.location = (-0.3213, 0.1485, 8.484)
ob_cube_029.rotation_euler = (2.312, -5.701e-17, 1.729e-16)
ob_cube_029.scale = (5.16, 0.184, 0.02954)
ob_cube_029.lineart.crease_threshold = 0.0
ob_lamp_004.location = (-2.074, 7.798, 1.675)
ob_lamp_004.rotation_euler = (0.6503, 0.05522, 1.866)
ob_lamp_004.lock_rotations_4d = False
ob_lamp_004.empty_display_type = 'ARROWS'
ob_lamp_004.color = (0.0, 0.0, 0.0, 0.0)
ob_lamp_004.lineart.crease_threshold = 0.0
ob_lamp_003.location = (10.49, 2.228, 3.101)
ob_lamp_003.rotation_euler = (0.6503, 0.05522, 1.866)
ob_lamp_003.lock_rotations_4d = False
ob_lamp_003.empty_display_type = 'ARROWS'
ob_lamp_003.color = (0.0, 0.0, 0.0, 0.0)
ob_lamp_003.lineart.crease_threshold = 0.0
ob_lamp_002.location = (1.433, -3.783, 8.822)
ob_lamp_002.rotation_euler = (0.6503, 0.05522, 1.866)
ob_lamp_002.lock_rotations_4d = False
ob_lamp_002.empty_display_type = 'ARROWS'
ob_lamp_002.color = (0.0, 0.0, 0.0, 0.0)
ob_lamp_002.lineart.crease_threshold = 0.0
ob_lamp_001.location = (1.112, 3.49, 8.318)
ob_lamp_001.rotation_euler = (0.6503, 0.05522, 1.866)
ob_lamp_001.lock_rotations_4d = False
ob_lamp_001.empty_display_type = 'ARROWS'
ob_lamp_001.color = (0.0, 0.0, 0.0, 0.0)
ob_lamp_001.lineart.crease_threshold = 0.0
ob_cube_007.location = (-1.83, 0.09652, 3.393)
ob_cube_007.scale = (0.3829, 3.471, 0.1184)
ob_cube_007.lineart.crease_threshold = 0.0
ob_cube_006.location = (-1.861, -1.77, 6.302)
ob_cube_006.rotation_euler = (2.4, -0.0, 0.0)
ob_cube_006.scale = (0.1444, 0.2012, 2.761)
ob_cube_006.lineart.crease_threshold = 0.0
ob_cube_005.location = (-4.913, 0.09652, 3.393)
ob_cube_005.scale = (0.3829, 3.471, 0.1184)
ob_cube_005.lineart.crease_threshold = 0.0
ob_cube_004.location = (-0.3488, 3.679, 3.368)
ob_cube_004.scale = (5.132, 0.1292, -0.1333)
ob_cube_004.lineart.crease_threshold = 0.0
ob_cube_003.location = (-0.3488, -3.681, 3.368)
ob_cube_003.scale = (5.132, 0.1292, -0.1333)
ob_cube_003.lineart.crease_threshold = 0.0
ob_cube_002.location = (-5.534, 3.803, 1.842)
ob_cube_002.scale = (0.02435, 0.01909, 1.585)
ob_cube_002.lineart.crease_threshold = 0.0
ob_cube.location = (4.837, 3.806, 1.842)
ob_cube.scale = (0.02435, 0.01909, 1.585)
ob_cube.lineart.crease_threshold = 0.0
ob_cube_001.location = (4.833, -3.79, 0.8928)
ob_cube_001.scale = (0.0304, 0.0304, 0.8619)
ob_cube_001.lineart.crease_threshold = 0.0
ob_lamp.location = (4.076, 1.005, 5.904)
ob_lamp.rotation_euler = (0.6503, 0.05522, 1.866)
ob_lamp.lock_rotations_4d = False
ob_lamp.empty_display_type = 'ARROWS'
ob_lamp.color = (0.0, 0.0, 0.0, 0.0)
ob_lamp.lineart.crease_threshold = 0.0
ob_camera.location = (20.97, 9.224, 7.084)
ob_camera.rotation_euler = (1.424, -1.105e-06, 2.012)
ob_camera.lock_rotations_4d = False
ob_camera.empty_display_type = 'ARROWS'
ob_camera.color = (0.0, 0.0, 0.0, 0.0)
ob_camera.display_type = 'WIRE'
ob_camera.lineart.crease_threshold = 0.0

# ---- collection membership
col_collection_1.objects.link(ob_sphere)
col_collection_1.objects.link(ob_cube_029)
col_collection_1.objects.link(ob_lamp_004)
col_collection_1.objects.link(ob_lamp_003)
col_collection_1.objects.link(ob_lamp_002)
col_collection_1.objects.link(ob_lamp_001)
col_collection_1.objects.link(ob_cube_007)
col_collection_1.objects.link(ob_cube_006)
col_collection_1.objects.link(ob_cube_005)
col_collection_1.objects.link(ob_cube_004)
col_collection_1.objects.link(ob_cube_003)
col_collection_1.objects.link(ob_cube_002)
col_collection_1.objects.link(ob_cube)
col_collection_1.objects.link(ob_cube_001)
col_collection_1.objects.link(ob_lamp)
col_collection_1.objects.link(ob_camera)

# ---- scene / render settings (as saved in the file)
scene.camera = ob_camera
scene.frame_start = 1; scene.frame_end = 250; scene.frame_set(1)
scene.render.engine = 'BLENDER_EEVEE_NEXT'
scene.render.resolution_percentage = 50
scene.render.dither_intensity = 0.0
scene.cycles.use_denoising = False
scene.cycles.samples = 128
scene.cycles.sampling_pattern = 'TABULATED_SOBOL'
scene.cycles.use_adaptive_sampling = False
scene.cycles.use_light_tree = False
scene.view_settings.view_transform = 'Standard'
bpy.context.view_layer.update()
